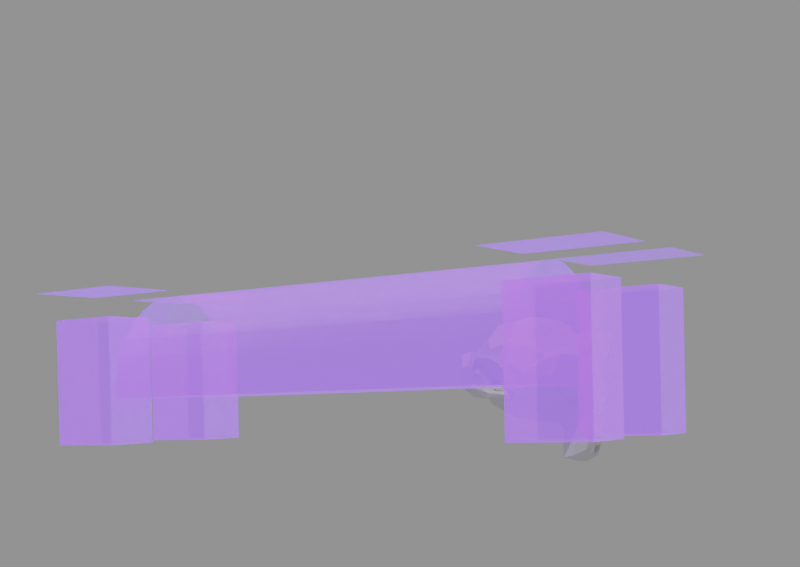 # Source: pier_pavilion_from_the_north_west_closer.blend  (saved by Blender 2.91.10; exported with 4.5.12 LTS)
import bpy
from mathutils import Matrix  # noqa: F401  (used for matrix-valued properties, if any)

bpy.ops.wm.read_factory_settings(use_empty=True)
scene = bpy.context.scene
scene.name = 'Scene'

# ---- collections
col_collection = bpy.data.collections.new('Collection'); scene.collection.children.link(col_collection)

# ---- materials (node trees are filled in below, after node groups)
mat_test_material_nodes_001 = bpy.data.materials.new('Test material nodes.001')
mat_test_material_nodes_001.surface_render_method = 'BLENDED'
mat_test_material_nodes_001.displacement_method = 'BOTH'
mat_test_material_nodes_001.blend_method = 'BLEND'
mat_test_material_nodes_001.alpha_threshold = 0.1013
mat_test_material_nodes_001.use_sss_translucency = True
mat_test_material_nodes_001.use_thickness_from_shadow = True
mat_test_material_nodes_001.pass_index = 438
mat_test_material_nodes_001.diffuse_color = (0.1416, 0.8, 0.05718, 1.0)
mat_test_material_nodes_001.roughness = 0.2474
mat_test_material_nodes_001.metallic = 0.7423

# ---- material node trees
mat_test_material_nodes_001.use_nodes = True; mat_test_material_nodes_001.node_tree.nodes.clear()
_N = mat_test_material_nodes_001.node_tree.nodes; _L = mat_test_material_nodes_001.node_tree.links
n0 = _N.new('ShaderNodeMixShader'); n0.name = 'Mix Shader'; n0.location = (420, 320)
n0.inputs[0].default_value = 0.5108
n1 = _N.new('ShaderNodeOutputMaterial'); n1.name = 'Material Output'; n1.location = (780, 340)
n2 = _N.new('ShaderNodeBsdfTransparent'); n2.name = 'Transparent BSDF.001'; n2.location = (200, 360)
n2.inputs[0].default_value = (1.0, 0.4431, 0.4639, 0.7225)
n3 = _N.new('ShaderNodeBsdfPrincipled'); n3.name = 'Principled BSDF'; n3.location = (-160, 360)
n3.distribution = 'GGX'
n3.subsurface_method = 'BURLEY'
n3.inputs[0].default_value = (0.02578, 0.0237, 0.8, 0.229)
n3.inputs[2].default_value = 0.3145
n3.inputs[3].default_value = 0.75
n3.inputs[4].default_value = 0.5423
n3.inputs[27].default_value = (0.06103, 0.0377, 0.2994, 0.2586)
n3.inputs[28].default_value = 8.3
_L.new(n0.outputs[0], n1.inputs[0])
_L.new(n2.outputs[0], n0.inputs[1])
_L.new(n3.outputs[0], n0.inputs[2])
n1.is_active_output = True

# ---- world
world_world = bpy.data.worlds.new('World'); scene.world = world_world
world_world.use_nodes = True; world_world.node_tree.nodes.clear()
_N = world_world.node_tree.nodes; _L = world_world.node_tree.links
n0 = _N.new('ShaderNodeOutputWorld'); n0.name = 'World Output'; n0.location = (300, 300)
n1 = _N.new('ShaderNodeBackground'); n1.name = 'Background'; n1.location = (10, 300)
n1.inputs[0].default_value = (0.05088, 0.05088, 0.05088, 1.0)
n1.inputs[1].default_value = 5.2
_L.new(n1.outputs[0], n0.inputs[0])
n0.is_active_output = True
world_world.color = (0.05088, 0.05088, 0.05088)
world_world.use_sun_shadow = False
world_world.sun_shadow_jitter_overblur = 0.0

# ---- cameras
cam_camera_001 = bpy.data.cameras.new('Camera.001')
cam_camera_001.lens = 59.61
cam_camera_001.shift_x = 0.5025
cam_camera_001.shift_y = 0.191
cam_camera_001.show_background_images = True
cam_camera_001.lens_unit = 'FOV'
cam_camera_002 = bpy.data.cameras.new('Camera.002')
cam_camera_002.lens = 59.61
cam_camera_002.shift_x = 0.5025
cam_camera_002.shift_y = 0.191
cam_camera_002.show_background_images = True
cam_camera_002.lens_unit = 'FOV'
cam_camera_003 = bpy.data.cameras.new('Camera.003')
cam_camera_003.lens = 59.61
cam_camera_003.shift_x = 0.5025
cam_camera_003.shift_y = 0.191
cam_camera_003.show_background_images = True
cam_camera_003.lens_unit = 'FOV'

# ---- lights
light_sun = bpy.data.lights.new('Sun', 'SUN')
light_sun.transmission_factor = 0.0
light_sun.energy = 1.0
light_sun.shadow_soft_size = 0.125

# ---- meshes
me_suzanne = bpy.data.meshes.new('Suzanne')
me_suzanne.from_pydata([(0.4375, -0.7656, 0.1641), (-0.4375, -0.7656, 0.1641), (0.5, -0.6875, 0.09375), (-0.5, -0.6875, 0.09375), (0.5469, -0.5781, 0.05469), (-0.5469, -0.5781, 0.05469), (0.3516, -0.6172, -0.02344), (-0.3516, -0.6172, -0.02344), (0.3516, -0.7188, 0.03125), (-0.3516, -0.7188, 0.03125), (0.3516, -0.7812, 0.1328), (-0.3516, -0.7812, 0.1328), (0.2734, -0.7969, 0.1641), (-0.2734, -0.7969, 0.1641), (0.2031, -0.7422, 0.09375), (-0.2031, -0.7422, 0.09375), (0.1562, -0.6484, 0.05469), (-0.1562, -0.6484, 0.05469), (0.07812, -0.6562, 0.2422), (-0.07812, -0.6562, 0.2422), (0.1406, -0.7422, 0.2422), (-0.1406, -0.7422, 0.2422), (0.2422, -0.7969, 0.2422), (-0.2422, -0.7969, 0.2422), (0.2734, -0.7969, 0.3281), (-0.2734, -0.7969, 0.3281), (0.2031, -0.7422, 0.3906), (-0.2031, -0.7422, 0.3906), (0.1562, -0.6484, 0.4375), (-0.1562, -0.6484, 0.4375), (0.3516, -0.6172, 0.5156), (-0.3516, -0.6172, 0.5156), (0.3516, -0.7188, 0.4531), (-0.3516, -0.7188, 0.4531), (0.3516, -0.7812, 0.3594), (-0.3516, -0.7812, 0.3594), (0.4375, -0.7656, 0.3281), (-0.4375, -0.7656, 0.3281), (0.5, -0.6875, 0.3906), (-0.5, -0.6875, 0.3906), (0.5469, -0.5781, 0.4375), (-0.5469, -0.5781, 0.4375), (0.625, -0.5625, 0.2422), (-0.625, -0.5625, 0.2422), (0.5625, -0.6719, 0.2422), (-0.5625, -0.6719, 0.2422), (0.4688, -0.7578, 0.2422), (-0.4688, -0.7578, 0.2422), (0.4766, -0.7734, 0.2422), (-0.4766, -0.7734, 0.2422), (0.4453, -0.7812, 0.3359), (-0.4453, -0.7812, 0.3359), (0.3516, -0.8047, 0.375), (-0.3516, -0.8047, 0.375), (0.2656, -0.8203, 0.3359), (-0.2656, -0.8203, 0.3359), (0.2266, -0.8203, 0.2422), (-0.2266, -0.8203, 0.2422), (0.2656, -0.8203, 0.1562), (-0.2656, -0.8203, 0.1562), (0.3516, -0.8281, 0.2422), (-0.3516, -0.8281, 0.2422), (0.3516, -0.8047, 0.1172), (-0.3516, -0.8047, 0.1172), (0.4453, -0.7812, 0.1562), (-0.4453, -0.7812, 0.1562), (0.0, -0.7422, 0.4297), (0.0, -0.8203, 0.3516), (0.0, -0.7344, -0.6797), (0.0, -0.7812, -0.3203), (0.0, -0.7969, -0.1875), (0.0, -0.7188, -0.7734), (0.0, -0.6016, 0.4062), (0.0, -0.5703, 0.5703), (0.0, 0.5469, 0.8984), (0.0, 0.8516, 0.5625), (0.0, 0.8281, 0.07031), (0.0, 0.3516, -0.3828), (0.2031, -0.5625, -0.1875), (-0.2031, -0.5625, -0.1875), (0.3125, -0.5703, -0.4375), (-0.3125, -0.5703, -0.4375), (0.3516, -0.5703, -0.6953), (-0.3516, -0.5703, -0.6953), (0.3672, -0.5312, -0.8906), (-0.3672, -0.5312, -0.8906), (0.3281, -0.5234, -0.9453), (-0.3281, -0.5234, -0.9453), (0.1797, -0.5547, -0.9688), (-0.1797, -0.5547, -0.9688), (0.0, -0.5781, -0.9844), (0.4375, -0.5312, -0.1406), (-0.4375, -0.5312, -0.1406), (0.6328, -0.5391, -0.03906), (-0.6328, -0.5391, -0.03906), (0.8281, -0.4453, 0.1484), (-0.8281, -0.4453, 0.1484), (0.8594, -0.5938, 0.4297), (-0.8594, -0.5938, 0.4297), (0.7109, -0.625, 0.4844), (-0.7109, -0.625, 0.4844), (0.4922, -0.6875, 0.6016), (-0.4922, -0.6875, 0.6016), (0.3203, -0.7344, 0.7578), (-0.3203, -0.7344, 0.7578), (0.1562, -0.7578, 0.7188), (-0.1562, -0.7578, 0.7188), (0.0625, -0.75, 0.4922), (-0.0625, -0.75, 0.4922), (0.1641, -0.7734, 0.4141), (-0.1641, -0.7734, 0.4141), (0.125, -0.7656, 0.3047), (-0.125, -0.7656, 0.3047), (0.2031, -0.7422, 0.09375), (-0.2031, -0.7422, 0.09375), (0.375, -0.7031, 0.01562), (-0.375, -0.7031, 0.01562), (0.4922, -0.6719, 0.0625), (-0.4922, -0.6719, 0.0625), (0.625, -0.6484, 0.1875), (-0.625, -0.6484, 0.1875), (0.6406, -0.6484, 0.2969), (-0.6406, -0.6484, 0.2969), (0.6016, -0.6641, 0.375), (-0.6016, -0.6641, 0.375), (0.4297, -0.7188, 0.4375), (-0.4297, -0.7188, 0.4375), (0.25, -0.7578, 0.4688), (-0.25, -0.7578, 0.4688), (0.0, -0.7344, -0.7656), (0.1094, -0.7344, -0.7188), (-0.1094, -0.7344, -0.7188), (0.1172, -0.7109, -0.8359), (-0.1172, -0.7109, -0.8359), (0.0625, -0.6953, -0.8828), (-0.0625, -0.6953, -0.8828), (0.0, -0.6875, -0.8906), (0.0, -0.75, -0.1953), (0.0, -0.7422, -0.1406), (0.1016, -0.7422, -0.1484), (-0.1016, -0.7422, -0.1484), (0.125, -0.75, -0.2266), (-0.125, -0.75, -0.2266), (0.08594, -0.7422, -0.2891), (-0.08594, -0.7422, -0.2891), (0.3984, -0.6719, -0.04688), (-0.3984, -0.6719, -0.04688), (0.6172, -0.625, 0.05469), (-0.6172, -0.625, 0.05469), (0.7266, -0.6016, 0.2031), (-0.7266, -0.6016, 0.2031), (0.7422, -0.6562, 0.375), (-0.7422, -0.6562, 0.375), (0.6875, -0.7266, 0.4141), (-0.6875, -0.7266, 0.4141), (0.4375, -0.7969, 0.5469), (-0.4375, -0.7969, 0.5469), (0.3125, -0.8359, 0.6406), (-0.3125, -0.8359, 0.6406), (0.2031, -0.8516, 0.6172), (-0.2031, -0.8516, 0.6172), (0.1016, -0.8438, 0.4297), (-0.1016, -0.8438, 0.4297), (0.125, -0.8125, -0.1016), (-0.125, -0.8125, -0.1016), (0.2109, -0.7109, -0.4453), (-0.2109, -0.7109, -0.4453), (0.25, -0.6875, -0.7031), (-0.25, -0.6875, -0.7031), (0.2656, -0.6641, -0.8203), (-0.2656, -0.6641, -0.8203), (0.2344, -0.6328, -0.9141), (-0.2344, -0.6328, -0.9141), (0.1641, -0.6328, -0.9297), (-0.1641, -0.6328, -0.9297), (0.0, -0.6406, -0.9453), (0.0, -0.7266, 0.04688), (0.0, -0.7656, 0.2109), (0.3281, -0.7422, 0.4766), (-0.3281, -0.7422, 0.4766), (0.1641, -0.75, 0.1406), (-0.1641, -0.75, 0.1406), (0.1328, -0.7578, 0.2109), (-0.1328, -0.7578, 0.2109), (0.1172, -0.7344, -0.6875), (-0.1172, -0.7344, -0.6875), (0.07812, -0.75, -0.4453), (-0.07812, -0.75, -0.4453), (0.0, -0.75, -0.4453), (0.0, -0.7422, -0.3281), (0.09375, -0.7812, -0.2734), (-0.09375, -0.7812, -0.2734), (0.1328, -0.7969, -0.2266), (-0.1328, -0.7969, -0.2266), (0.1094, -0.7812, -0.1328), (-0.1094, -0.7812, -0.1328), (0.03906, -0.7812, -0.125), (-0.03906, -0.7812, -0.125), (0.0, -0.8281, -0.2031), (0.04688, -0.8125, -0.1484), (-0.04688, -0.8125, -0.1484), (0.09375, -0.8125, -0.1562), (-0.09375, -0.8125, -0.1562), (0.1094, -0.8281, -0.2266), (-0.1094, -0.8281, -0.2266), (0.07812, -0.8047, -0.25), (-0.07812, -0.8047, -0.25), (0.0, -0.8047, -0.2891), (0.2578, -0.5547, -0.3125), (-0.2578, -0.5547, -0.3125), (0.1641, -0.7109, -0.2422), (-0.1641, -0.7109, -0.2422), (0.1797, -0.7109, -0.3125), (-0.1797, -0.7109, -0.3125), (0.2344, -0.5547, -0.25), (-0.2344, -0.5547, -0.25), (0.0, -0.6875, -0.875), (0.04688, -0.6875, -0.8672), (-0.04688, -0.6875, -0.8672), (0.09375, -0.7109, -0.8203), (-0.09375, -0.7109, -0.8203), (0.09375, -0.7266, -0.7422), (-0.09375, -0.7266, -0.7422), (0.0, -0.6562, -0.7812), (0.09375, -0.6641, -0.75), (-0.09375, -0.6641, -0.75), (0.09375, -0.6406, -0.8125), (-0.09375, -0.6406, -0.8125), (0.04688, -0.6328, -0.8516), (-0.04688, -0.6328, -0.8516), (0.0, -0.6328, -0.8594), (0.1719, -0.7812, 0.2188), (-0.1719, -0.7812, 0.2188), (0.1875, -0.7734, 0.1562), (-0.1875, -0.7734, 0.1562), (0.3359, -0.7578, 0.4297), (-0.3359, -0.7578, 0.4297), (0.2734, -0.7734, 0.4219), (-0.2734, -0.7734, 0.4219), (0.4219, -0.7734, 0.3984), (-0.4219, -0.7734, 0.3984), (0.5625, -0.6953, 0.3516), (-0.5625, -0.6953, 0.3516), (0.5859, -0.6875, 0.2891), (-0.5859, -0.6875, 0.2891), (0.5781, -0.6797, 0.1953), (-0.5781, -0.6797, 0.1953), (0.4766, -0.7188, 0.1016), (-0.4766, -0.7188, 0.1016), (0.375, -0.7422, 0.0625), (-0.375, -0.7422, 0.0625), (0.2266, -0.7812, 0.1094), (-0.2266, -0.7812, 0.1094), (0.1797, -0.7812, 0.2969), (-0.1797, -0.7812, 0.2969), (0.2109, -0.7812, 0.375), (-0.2109, -0.7812, 0.375), (0.2344, -0.7578, 0.3594), (-0.2344, -0.7578, 0.3594), (0.1953, -0.7578, 0.2969), (-0.1953, -0.7578, 0.2969), (0.2422, -0.7578, 0.125), (-0.2422, -0.7578, 0.125), (0.375, -0.7266, 0.08594), (-0.375, -0.7266, 0.08594), (0.4609, -0.7031, 0.1172), (-0.4609, -0.7031, 0.1172), (0.5469, -0.6719, 0.2109), (-0.5469, -0.6719, 0.2109), (0.5547, -0.6719, 0.2812), (-0.5547, -0.6719, 0.2812), (0.5312, -0.6797, 0.3359), (-0.5312, -0.6797, 0.3359), (0.4141, -0.75, 0.3906), (-0.4141, -0.75, 0.3906), (0.2812, -0.7656, 0.3984), (-0.2812, -0.7656, 0.3984), (0.3359, -0.75, 0.4062), (-0.3359, -0.75, 0.4062), (0.2031, -0.75, 0.1719), (-0.2031, -0.75, 0.1719), (0.1953, -0.75, 0.2266), (-0.1953, -0.75, 0.2266), (0.1094, -0.6094, 0.4609), (-0.1094, -0.6094, 0.4609), (0.1953, -0.6172, 0.6641), (-0.1953, -0.6172, 0.6641), (0.3359, -0.5938, 0.6875), (-0.3359, -0.5938, 0.6875), (0.4844, -0.5547, 0.5547), (-0.4844, -0.5547, 0.5547), (0.6797, -0.4922, 0.4531), (-0.6797, -0.4922, 0.4531), (0.7969, -0.4609, 0.4062), (-0.7969, -0.4609, 0.4062), (0.7734, -0.375, 0.1641), (-0.7734, -0.375, 0.1641), (0.6016, -0.4141, 0.0), (-0.6016, -0.4141, 0.0), (0.4375, -0.4688, -0.09375), (-0.4375, -0.4688, -0.09375), (0.0, -0.2891, 0.8984), (0.0, 0.07812, 0.9844), (0.0, 0.6719, -0.1953), (0.0, -0.1875, -0.4609), (0.0, -0.4609, -0.9766), (0.0, -0.3438, -0.8047), (0.0, -0.3203, -0.5703), (0.0, -0.2812, -0.4844), (0.8516, -0.05469, 0.2344), (-0.8516, -0.05469, 0.2344), (0.8594, 0.04688, 0.3203), (-0.8594, 0.04688, 0.3203), (0.7734, 0.4375, 0.2656), (-0.7734, 0.4375, 0.2656), (0.4609, 0.7031, 0.4375), (-0.4609, 0.7031, 0.4375), (0.7344, -0.07031, -0.04688), (-0.7344, -0.07031, -0.04688), (0.5938, 0.1641, -0.125), (-0.5938, 0.1641, -0.125), (0.6406, 0.4297, -0.007812), (-0.6406, 0.4297, -0.007812), (0.3359, 0.6641, 0.05469), (-0.3359, 0.6641, 0.05469), (0.2344, -0.4062, -0.3516), (-0.2344, -0.4062, -0.3516), (0.1797, -0.2578, -0.4141), (-0.1797, -0.2578, -0.4141), (0.2891, -0.3828, -0.7109), (-0.2891, -0.3828, -0.7109), (0.25, -0.3906, -0.5), (-0.25, -0.3906, -0.5), (0.3281, -0.3984, -0.9141), (-0.3281, -0.3984, -0.9141), (0.1406, -0.3672, -0.7578), (-0.1406, -0.3672, -0.7578), (0.125, -0.3594, -0.5391), (-0.125, -0.3594, -0.5391), (0.1641, -0.4375, -0.9453), (-0.1641, -0.4375, -0.9453), (0.2188, -0.4297, -0.2812), (-0.2188, -0.4297, -0.2812), (0.2109, -0.4688, -0.2266), (-0.2109, -0.4688, -0.2266), (0.2031, -0.5, -0.1719), (-0.2031, -0.5, -0.1719), (0.2109, -0.1641, -0.3906), (-0.2109, -0.1641, -0.3906), (0.2969, 0.2656, -0.3125), (-0.2969, 0.2656, -0.3125), (0.3438, 0.5391, -0.1484), (-0.3438, 0.5391, -0.1484), (0.4531, 0.3828, 0.8672), (-0.4531, 0.3828, 0.8672), (0.4531, 0.07031, 0.9297), (-0.4531, 0.07031, 0.9297), (0.4531, -0.2344, 0.8516), (-0.4531, -0.2344, 0.8516), (0.4609, -0.4297, 0.5234), (-0.4609, -0.4297, 0.5234), (0.7266, -0.3359, 0.4062), (-0.7266, -0.3359, 0.4062), (0.6328, -0.2812, 0.4531), (-0.6328, -0.2812, 0.4531), (0.6406, -0.05469, 0.7031), (-0.6406, -0.05469, 0.7031), (0.7969, -0.125, 0.5625), (-0.7969, -0.125, 0.5625), (0.7969, 0.1172, 0.6172), (-0.7969, 0.1172, 0.6172), (0.6406, 0.1953, 0.75), (-0.6406, 0.1953, 0.75), (0.6406, 0.4453, 0.6797), (-0.6406, 0.4453, 0.6797), (0.7969, 0.3594, 0.5391), (-0.7969, 0.3594, 0.5391), (0.6172, 0.5859, 0.3281), (-0.6172, 0.5859, 0.3281), (0.4844, 0.5469, 0.02344), (-0.4844, 0.5469, 0.02344), (0.8203, 0.2031, 0.3281), (-0.8203, 0.2031, 0.3281), (0.4062, -0.1484, -0.1719), (-0.4062, -0.1484, -0.1719), (0.4297, 0.2109, -0.1953), (-0.4297, 0.2109, -0.1953), (0.8906, 0.2344, 0.4062), (-0.8906, 0.2344, 0.4062), (0.7734, 0.125, -0.1406), (-0.7734, 0.125, -0.1406), (1.039, 0.3281, -0.1016), (-1.039, 0.3281, -0.1016), (1.281, 0.4297, 0.05469), (-1.281, 0.4297, 0.05469), (1.352, 0.4219, 0.3203), (-1.352, 0.4219, 0.3203), (1.234, 0.4219, 0.5078), (-1.234, 0.4219, 0.5078), (1.023, 0.3125, 0.4766), (-1.023, 0.3125, 0.4766), (1.016, 0.2891, 0.4141), (-1.016, 0.2891, 0.4141), (1.188, 0.3906, 0.4375), (-1.188, 0.3906, 0.4375), (1.266, 0.4062, 0.2891), (-1.266, 0.4062, 0.2891), (1.211, 0.4062, 0.07812), (-1.211, 0.4062, 0.07812), (1.031, 0.3047, -0.03906), (-1.031, 0.3047, -0.03906), (0.8281, 0.1328, -0.07031), (-0.8281, 0.1328, -0.07031), (0.9219, 0.2188, 0.3594), (-0.9219, 0.2188, 0.3594), (0.9453, 0.2891, 0.3047), (-0.9453, 0.2891, 0.3047), (0.8828, 0.2109, -0.02344), (-0.8828, 0.2109, -0.02344), (1.039, 0.3672, 0.0), (-1.039, 0.3672, 0.0), (1.188, 0.4453, 0.09375), (-1.188, 0.4453, 0.09375), (1.234, 0.4453, 0.25), (-1.234, 0.4453, 0.25), (1.172, 0.4375, 0.3594), (-1.172, 0.4375, 0.3594), (1.023, 0.3594, 0.3438), (-1.023, 0.3594, 0.3438), (0.8438, 0.2109, 0.2891), (-0.8438, 0.2109, 0.2891), (0.8359, 0.2734, 0.1719), (-0.8359, 0.2734, 0.1719), (0.7578, 0.2734, 0.09375), (-0.7578, 0.2734, 0.09375), (0.8203, 0.2734, 0.08594), (-0.8203, 0.2734, 0.08594), (0.8438, 0.2734, 0.01562), (-0.8438, 0.2734, 0.01562), (0.8125, 0.2734, -0.01562), (-0.8125, 0.2734, -0.01562), (0.7266, 0.07031, 0.0), (-0.7266, 0.07031, 0.0), (0.7188, 0.1719, -0.02344), (-0.7188, 0.1719, -0.02344), (0.7188, 0.1875, 0.03906), (-0.7188, 0.1875, 0.03906), (0.7969, 0.2109, 0.2031), (-0.7969, 0.2109, 0.2031), (0.8906, 0.2656, 0.2422), (-0.8906, 0.2656, 0.2422), (0.8906, 0.3203, 0.2344), (-0.8906, 0.3203, 0.2344), (0.8125, 0.3203, -0.01562), (-0.8125, 0.3203, -0.01562), (0.8516, 0.3203, 0.01562), (-0.8516, 0.3203, 0.01562), (0.8281, 0.3203, 0.07812), (-0.8281, 0.3203, 0.07812), (0.7656, 0.3203, 0.09375), (-0.7656, 0.3203, 0.09375), (0.8438, 0.3203, 0.1719), (-0.8438, 0.3203, 0.1719), (1.039, 0.4141, 0.3281), (-1.039, 0.4141, 0.3281), (1.188, 0.4844, 0.3438), (-1.188, 0.4844, 0.3438), (1.258, 0.4922, 0.2422), (-1.258, 0.4922, 0.2422), (1.211, 0.4844, 0.08594), (-1.211, 0.4844, 0.08594), (1.047, 0.4219, 0.0), (-1.047, 0.4219, 0.0), (0.8828, 0.2656, -0.01562), (-0.8828, 0.2656, -0.01562), (0.9531, 0.3438, 0.2891), (-0.9531, 0.3438, 0.2891), (0.8906, 0.3281, 0.1094), (-0.8906, 0.3281, 0.1094), (0.9375, 0.3359, 0.0625), (-0.9375, 0.3359, 0.0625), (1.0, 0.3672, 0.125), (-1.0, 0.3672, 0.125), (0.9609, 0.3516, 0.1719), (-0.9609, 0.3516, 0.1719), (1.016, 0.375, 0.2344), (-1.016, 0.375, 0.2344), (1.055, 0.3828, 0.1875), (-1.055, 0.3828, 0.1875), (1.109, 0.3906, 0.2109), (-1.109, 0.3906, 0.2109), (1.086, 0.3906, 0.2734), (-1.086, 0.3906, 0.2734), (1.023, 0.4844, 0.4375), (-1.023, 0.4844, 0.4375), (1.25, 0.5469, 0.4688), (-1.25, 0.5469, 0.4688), (1.367, 0.5, 0.2969), (-1.367, 0.5, 0.2969), (1.312, 0.5312, 0.05469), (-1.312, 0.5312, 0.05469), (1.039, 0.4922, -0.08594), (-1.039, 0.4922, -0.08594), (0.7891, 0.3281, -0.125), (-0.7891, 0.3281, -0.125), (0.8594, 0.3828, 0.3828), (-0.8594, 0.3828, 0.3828)], [], [(46, 0, 2, 44), (3, 1, 47, 45), (44, 2, 4, 42), (5, 3, 45, 43), (2, 8, 6, 4), (7, 9, 3, 5), (0, 10, 8, 2), (9, 11, 1, 3), (10, 12, 14, 8), (15, 13, 11, 9), (8, 14, 16, 6), (17, 15, 9, 7), (14, 20, 18, 16), (19, 21, 15, 17), (12, 22, 20, 14), (21, 23, 13, 15), (22, 24, 26, 20), (27, 25, 23, 21), (20, 26, 28, 18), (29, 27, 21, 19), (26, 32, 30, 28), (31, 33, 27, 29), (24, 34, 32, 26), (33, 35, 25, 27), (34, 36, 38, 32), (39, 37, 35, 33), (32, 38, 40, 30), (41, 39, 33, 31), (38, 44, 42, 40), (43, 45, 39, 41), (36, 46, 44, 38), (45, 47, 37, 39), (46, 36, 50, 48), (51, 37, 47, 49), (36, 34, 52, 50), (53, 35, 37, 51), (34, 24, 54, 52), (55, 25, 35, 53), (24, 22, 56, 54), (57, 23, 25, 55), (22, 12, 58, 56), (59, 13, 23, 57), (12, 10, 62, 58), (63, 11, 13, 59), (10, 0, 64, 62), (65, 1, 11, 63), (0, 46, 48, 64), (49, 47, 1, 65), (60, 64, 48), (49, 65, 61), (62, 64, 60), (61, 65, 63), (60, 58, 62), (63, 59, 61), (60, 56, 58), (59, 57, 61), (60, 54, 56), (57, 55, 61), (60, 52, 54), (55, 53, 61), (60, 50, 52), (53, 51, 61), (60, 48, 50), (51, 49, 61), (88, 173, 175, 90), (175, 174, 89, 90), (86, 171, 173, 88), (174, 172, 87, 89), (84, 169, 171, 86), (172, 170, 85, 87), (82, 167, 169, 84), (170, 168, 83, 85), (80, 165, 167, 82), (168, 166, 81, 83), (78, 91, 145, 163), (146, 92, 79, 164), (91, 93, 147, 145), (148, 94, 92, 146), (93, 95, 149, 147), (150, 96, 94, 148), (95, 97, 151, 149), (152, 98, 96, 150), (97, 99, 153, 151), (154, 100, 98, 152), (99, 101, 155, 153), (156, 102, 100, 154), (101, 103, 157, 155), (158, 104, 102, 156), (103, 105, 159, 157), (160, 106, 104, 158), (105, 107, 161, 159), (162, 108, 106, 160), (107, 66, 67, 161), (67, 66, 108, 162), (109, 127, 159, 161), (160, 128, 110, 162), (127, 178, 157, 159), (158, 179, 128, 160), (125, 155, 157, 178), (158, 156, 126, 179), (123, 153, 155, 125), (156, 154, 124, 126), (121, 151, 153, 123), (154, 152, 122, 124), (119, 149, 151, 121), (152, 150, 120, 122), (117, 147, 149, 119), (150, 148, 118, 120), (115, 145, 147, 117), (148, 146, 116, 118), (113, 163, 145, 115), (146, 164, 114, 116), (113, 180, 176, 163), (176, 181, 114, 164), (109, 161, 67, 111), (67, 162, 110, 112), (111, 67, 177, 182), (177, 67, 112, 183), (176, 180, 182, 177), (183, 181, 176, 177), (134, 136, 175, 173), (175, 136, 135, 174), (132, 134, 173, 171), (174, 135, 133, 172), (130, 132, 171, 169), (172, 133, 131, 170), (165, 186, 184, 167), (185, 187, 166, 168), (130, 169, 167, 184), (168, 170, 131, 185), (143, 189, 188, 186), (188, 189, 144, 187), (184, 186, 188, 68), (188, 187, 185, 68), (129, 130, 184, 68), (185, 131, 129, 68), (141, 192, 190, 143), (191, 193, 142, 144), (139, 194, 192, 141), (193, 195, 140, 142), (138, 196, 194, 139), (195, 197, 138, 140), (137, 70, 196, 138), (197, 70, 137, 138), (189, 143, 190, 69), (191, 144, 189, 69), (69, 190, 205, 207), (206, 191, 69, 207), (70, 198, 199, 196), (200, 198, 70, 197), (196, 199, 201, 194), (202, 200, 197, 195), (194, 201, 203, 192), (204, 202, 195, 193), (192, 203, 205, 190), (206, 204, 193, 191), (198, 203, 201, 199), (202, 204, 198, 200), (198, 207, 205, 203), (206, 207, 198, 204), (138, 139, 163, 176), (164, 140, 138, 176), (139, 141, 210, 163), (211, 142, 140, 164), (141, 143, 212, 210), (213, 144, 142, 211), (143, 186, 165, 212), (166, 187, 144, 213), (80, 208, 212, 165), (213, 209, 81, 166), (208, 214, 210, 212), (211, 215, 209, 213), (78, 163, 210, 214), (211, 164, 79, 215), (130, 129, 71, 221), (71, 129, 131, 222), (132, 130, 221, 219), (222, 131, 133, 220), (134, 132, 219, 217), (220, 133, 135, 218), (136, 134, 217, 216), (218, 135, 136, 216), (216, 217, 228, 230), (229, 218, 216, 230), (217, 219, 226, 228), (227, 220, 218, 229), (219, 221, 224, 226), (225, 222, 220, 227), (221, 71, 223, 224), (223, 71, 222, 225), (223, 230, 228, 224), (229, 230, 223, 225), (224, 228, 226), (227, 229, 225), (182, 180, 233, 231), (234, 181, 183, 232), (111, 182, 231, 253), (232, 183, 112, 254), (109, 111, 253, 255), (254, 112, 110, 256), (180, 113, 251, 233), (252, 114, 181, 234), (113, 115, 249, 251), (250, 116, 114, 252), (115, 117, 247, 249), (248, 118, 116, 250), (117, 119, 245, 247), (246, 120, 118, 248), (119, 121, 243, 245), (244, 122, 120, 246), (121, 123, 241, 243), (242, 124, 122, 244), (123, 125, 239, 241), (240, 126, 124, 242), (125, 178, 235, 239), (236, 179, 126, 240), (178, 127, 237, 235), (238, 128, 179, 236), (127, 109, 255, 237), (256, 110, 128, 238), (237, 255, 257, 275), (258, 256, 238, 276), (235, 237, 275, 277), (276, 238, 236, 278), (239, 235, 277, 273), (278, 236, 240, 274), (241, 239, 273, 271), (274, 240, 242, 272), (243, 241, 271, 269), (272, 242, 244, 270), (245, 243, 269, 267), (270, 244, 246, 268), (247, 245, 267, 265), (268, 246, 248, 266), (249, 247, 265, 263), (266, 248, 250, 264), (251, 249, 263, 261), (264, 250, 252, 262), (233, 251, 261, 279), (262, 252, 234, 280), (255, 253, 259, 257), (260, 254, 256, 258), (253, 231, 281, 259), (282, 232, 254, 260), (231, 233, 279, 281), (280, 234, 232, 282), (66, 107, 283, 72), (284, 108, 66, 72), (107, 105, 285, 283), (286, 106, 108, 284), (105, 103, 287, 285), (288, 104, 106, 286), (103, 101, 289, 287), (290, 102, 104, 288), (101, 99, 291, 289), (292, 100, 102, 290), (99, 97, 293, 291), (294, 98, 100, 292), (97, 95, 295, 293), (296, 96, 98, 294), (95, 93, 297, 295), (298, 94, 96, 296), (93, 91, 299, 297), (300, 92, 94, 298), (307, 308, 327, 337), (328, 308, 307, 338), (306, 307, 337, 335), (338, 307, 306, 336), (305, 306, 335, 339), (336, 306, 305, 340), (88, 90, 305, 339), (305, 90, 89, 340), (86, 88, 339, 333), (340, 89, 87, 334), (84, 86, 333, 329), (334, 87, 85, 330), (82, 84, 329, 331), (330, 85, 83, 332), (329, 335, 337, 331), (338, 336, 330, 332), (329, 333, 339, 335), (340, 334, 330, 336), (325, 331, 337, 327), (338, 332, 326, 328), (80, 82, 331, 325), (332, 83, 81, 326), (208, 341, 343, 214), (344, 342, 209, 215), (80, 325, 341, 208), (342, 326, 81, 209), (78, 214, 343, 345), (344, 215, 79, 346), (78, 345, 299, 91), (300, 346, 79, 92), (76, 323, 351, 303), (352, 324, 76, 303), (303, 351, 349, 77), (350, 352, 303, 77), (77, 349, 347, 304), (348, 350, 77, 304), (304, 347, 327, 308), (328, 348, 304, 308), (325, 327, 347, 341), (348, 328, 326, 342), (295, 297, 317, 309), (318, 298, 296, 310), (75, 315, 323, 76), (324, 316, 75, 76), (301, 357, 355, 302), (356, 358, 301, 302), (302, 355, 353, 74), (354, 356, 302, 74), (74, 353, 315, 75), (316, 354, 74, 75), (291, 293, 361, 363), (362, 294, 292, 364), (363, 361, 367, 365), (368, 362, 364, 366), (365, 367, 369, 371), (370, 368, 366, 372), (371, 369, 375, 373), (376, 370, 372, 374), (313, 377, 373, 375), (374, 378, 314, 376), (315, 353, 373, 377), (374, 354, 316, 378), (353, 355, 371, 373), (372, 356, 354, 374), (355, 357, 365, 371), (366, 358, 356, 372), (357, 359, 363, 365), (364, 360, 358, 366), (289, 291, 363, 359), (364, 292, 290, 360), (73, 359, 357, 301), (358, 360, 73, 301), (283, 285, 287, 289), (288, 286, 284, 290), (283, 289, 359, 73), (360, 290, 284, 73), (72, 283, 73), (73, 284, 72), (293, 295, 309, 361), (310, 296, 294, 362), (309, 311, 367, 361), (368, 312, 310, 362), (311, 381, 369, 367), (370, 382, 312, 368), (313, 375, 369, 381), (370, 376, 314, 382), (347, 349, 385, 383), (386, 350, 348, 384), (317, 383, 385, 319), (386, 384, 318, 320), (297, 299, 383, 317), (384, 300, 298, 318), (299, 343, 341, 383), (342, 344, 300, 384), (341, 347, 383), (384, 348, 342), (299, 345, 343), (344, 346, 300), (313, 321, 379, 377), (380, 322, 314, 378), (315, 377, 379, 323), (380, 378, 316, 324), (319, 385, 379, 321), (380, 386, 320, 322), (349, 351, 379, 385), (380, 352, 350, 386), (323, 379, 351), (352, 380, 324), (399, 387, 413, 401), (414, 388, 400, 402), (399, 401, 403, 397), (404, 402, 400, 398), (397, 403, 405, 395), (406, 404, 398, 396), (395, 405, 407, 393), (408, 406, 396, 394), (393, 407, 409, 391), (410, 408, 394, 392), (391, 409, 411, 389), (412, 410, 392, 390), (409, 419, 417, 411), (418, 420, 410, 412), (407, 421, 419, 409), (420, 422, 408, 410), (405, 423, 421, 407), (422, 424, 406, 408), (403, 425, 423, 405), (424, 426, 404, 406), (401, 427, 425, 403), (426, 428, 402, 404), (401, 413, 415, 427), (416, 414, 402, 428), (317, 319, 443, 441), (444, 320, 318, 442), (319, 389, 411, 443), (412, 390, 320, 444), (309, 317, 441, 311), (442, 318, 310, 312), (381, 429, 413, 387), (414, 430, 382, 388), (411, 417, 439, 443), (440, 418, 412, 444), (437, 445, 443, 439), (444, 446, 438, 440), (433, 445, 437, 435), (438, 446, 434, 436), (431, 447, 445, 433), (446, 448, 432, 434), (429, 447, 431, 449), (432, 448, 430, 450), (413, 429, 449, 415), (450, 430, 414, 416), (311, 447, 429, 381), (430, 448, 312, 382), (311, 441, 445, 447), (446, 442, 312, 448), (441, 443, 445), (446, 444, 442), (415, 449, 451, 475), (452, 450, 416, 476), (449, 431, 461, 451), (462, 432, 450, 452), (431, 433, 459, 461), (460, 434, 432, 462), (433, 435, 457, 459), (458, 436, 434, 460), (435, 437, 455, 457), (456, 438, 436, 458), (437, 439, 453, 455), (454, 440, 438, 456), (439, 417, 473, 453), (474, 418, 440, 454), (427, 415, 475, 463), (476, 416, 428, 464), (425, 427, 463, 465), (464, 428, 426, 466), (423, 425, 465, 467), (466, 426, 424, 468), (421, 423, 467, 469), (468, 424, 422, 470), (419, 421, 469, 471), (470, 422, 420, 472), (417, 419, 471, 473), (472, 420, 418, 474), (457, 455, 479, 477), (480, 456, 458, 478), (477, 479, 481, 483), (482, 480, 478, 484), (483, 481, 487, 485), (488, 482, 484, 486), (485, 487, 489, 491), (490, 488, 486, 492), (463, 475, 485, 491), (486, 476, 464, 492), (451, 483, 485, 475), (486, 484, 452, 476), (451, 461, 477, 483), (478, 462, 452, 484), (457, 477, 461, 459), (462, 478, 458, 460), (453, 473, 479, 455), (480, 474, 454, 456), (471, 481, 479, 473), (480, 482, 472, 474), (469, 487, 481, 471), (482, 488, 470, 472), (467, 489, 487, 469), (488, 490, 468, 470), (465, 491, 489, 467), (490, 492, 466, 468), (463, 491, 465), (466, 492, 464), (391, 389, 503, 501), (504, 390, 392, 502), (393, 391, 501, 499), (502, 392, 394, 500), (395, 393, 499, 497), (500, 394, 396, 498), (397, 395, 497, 495), (498, 396, 398, 496), (399, 397, 495, 493), (496, 398, 400, 494), (387, 399, 493, 505), (494, 400, 388, 506), (493, 501, 503, 505), (504, 502, 494, 506), (493, 495, 499, 501), (500, 496, 494, 502), (495, 497, 499), (500, 498, 496), (313, 381, 387, 505), (388, 382, 314, 506), (313, 505, 503, 321), (504, 506, 314, 322), (319, 321, 503, 389), (504, 322, 320, 390)])
_uv = me_suzanne.uv_layers.new(name='UVMap')
_uv.uv.foreach_set('vector', [0.891, 0.5901, 0.8706, 0.5896, 0.8601, 0.5601, 0.9046, 0.5594, 0.8562, 0.8505, 0.8681, 0.8215, 0.8884, 0.822, 0.9006, 0.8532, 0.9046, 0.5594, 0.8601, 0.5601, 0.853, 0.5216, 0.9202, 0.5245, 0.8475, 0.8887, 0.8562, 0.8505, 0.9006, 0.8532, 0.9147, 0.8887, 0.8601, 0.5601, 0.8289, 0.5908, 0.7985, 0.5695, 0.853, 0.5216, 0.7951, 0.8384, 0.8264, 0.8185, 0.8562, 0.8505, 0.8475, 0.8887, 0.8706, 0.5896, 0.8544, 0.6048, 0.8289, 0.5908, 0.8601, 0.5601, 0.8264, 0.8185, 0.8525, 0.8057, 0.8681, 0.8215, 0.8562, 0.8505, 0.8544, 0.6048, 0.8541, 0.6255, 0.8282, 0.6334, 0.8289, 0.5908, 0.8276, 0.776, 0.8532, 0.785, 0.8525, 0.8057, 0.8264, 0.8185, 0.8289, 0.5908, 0.8282, 0.6334, 0.791, 0.6454, 0.7985, 0.5695, 0.791, 0.7622, 0.8276, 0.776, 0.8264, 0.8185, 0.7951, 0.8384, 0.8282, 0.6334, 0.8552, 0.6685, 0.8424, 0.7025, 0.791, 0.6454, 0.8448, 0.7075, 0.8561, 0.742, 0.8276, 0.776, 0.791, 0.7622, 0.8541, 0.6255, 0.8675, 0.6423, 0.8552, 0.6685, 0.8282, 0.6334, 0.8561, 0.742, 0.8673, 0.7688, 0.8532, 0.785, 0.8276, 0.776, 0.8675, 0.6423, 0.8905, 0.6419, 0.9004, 0.667, 0.8552, 0.6685, 0.9012, 0.7456, 0.8902, 0.7702, 0.8673, 0.7688, 0.8561, 0.742, 0.8552, 0.6685, 0.9004, 0.667, 0.9189, 0.6997, 0.8424, 0.7025, 0.9212, 0.7137, 0.9012, 0.7456, 0.8561, 0.742, 0.8448, 0.7075, 0.9004, 0.667, 0.9319, 0.6368, 0.9684, 0.6453, 0.9189, 0.6997, 0.9682, 0.7702, 0.9314, 0.7771, 0.9012, 0.7456, 0.9212, 0.7137, 0.8905, 0.6419, 0.9059, 0.6279, 0.9319, 0.6368, 0.9004, 0.667, 0.9314, 0.7771, 0.905, 0.7849, 0.8902, 0.7702, 0.9012, 0.7456, 0.9059, 0.6279, 0.9062, 0.6057, 0.9337, 0.593, 0.9319, 0.6368, 0.9312, 0.8209, 0.9044, 0.807, 0.905, 0.7849, 0.9314, 0.7771, 0.9319, 0.6368, 0.9337, 0.593, 0.9684, 0.5738, 0.9684, 0.6453, 0.965, 0.8417, 0.9312, 0.8209, 0.9314, 0.7771, 0.9682, 0.7702, 0.9337, 0.593, 0.9046, 0.5594, 0.9202, 0.5245, 0.9684, 0.5738, 0.9147, 0.8887, 0.9006, 0.8532, 0.9312, 0.8209, 0.965, 0.8417, 0.9062, 0.6057, 0.891, 0.5901, 0.9046, 0.5594, 0.9337, 0.593, 0.9006, 0.8532, 0.8884, 0.822, 0.9044, 0.807, 0.9312, 0.8209, 0.891, 0.5901, 0.9062, 0.6057, 0.9024, 0.6079, 0.8896, 0.5933, 0.9006, 0.8047, 0.9044, 0.807, 0.8884, 0.822, 0.8872, 0.8187, 0.9062, 0.6057, 0.9059, 0.6279, 0.8998, 0.6263, 0.9024, 0.6079, 0.8988, 0.7862, 0.905, 0.7849, 0.9044, 0.807, 0.9006, 0.8047, 0.9059, 0.6279, 0.8905, 0.6419, 0.8878, 0.6365, 0.8998, 0.6263, 0.8874, 0.7754, 0.8902, 0.7702, 0.905, 0.7849, 0.8988, 0.7862, 0.8905, 0.6419, 0.8675, 0.6423, 0.8709, 0.6352, 0.8878, 0.6365, 0.8704, 0.776, 0.8673, 0.7688, 0.8902, 0.7702, 0.8874, 0.7754, 0.8675, 0.6423, 0.8541, 0.6255, 0.8599, 0.6239, 0.8709, 0.6352, 0.8589, 0.7868, 0.8532, 0.785, 0.8673, 0.7688, 0.8704, 0.776, 0.8541, 0.6255, 0.8544, 0.6048, 0.8597, 0.6082, 0.8599, 0.6239, 0.8579, 0.8025, 0.8525, 0.8057, 0.8532, 0.785, 0.8589, 0.7868, 0.8544, 0.6048, 0.8706, 0.5896, 0.8717, 0.594, 0.8597, 0.6082, 0.8693, 0.8172, 0.8681, 0.8215, 0.8525, 0.8057, 0.8579, 0.8025, 0.8706, 0.5896, 0.891, 0.5901, 0.8896, 0.5933, 0.8717, 0.594, 0.8872, 0.8187, 0.8884, 0.822, 0.8681, 0.8215, 0.8693, 0.8172, 0.8794, 0.6165, 0.8717, 0.594, 0.8896, 0.5933, 0.8872, 0.8187, 0.8693, 0.8172, 0.878, 0.7951, 0.8597, 0.6082, 0.8717, 0.594, 0.8794, 0.6165, 0.878, 0.7951, 0.8693, 0.8172, 0.8579, 0.8025, 0.8794, 0.6165, 0.8599, 0.6239, 0.8597, 0.6082, 0.8579, 0.8025, 0.8589, 0.7868, 0.878, 0.7951, 0.8794, 0.6165, 0.8709, 0.6352, 0.8599, 0.6239, 0.8589, 0.7868, 0.8704, 0.776, 0.878, 0.7951, 0.8794, 0.6165, 0.8878, 0.6365, 0.8709, 0.6352, 0.8704, 0.776, 0.8874, 0.7754, 0.878, 0.7951, 0.8794, 0.6165, 0.8998, 0.6263, 0.8878, 0.6365, 0.8874, 0.7754, 0.8988, 0.7862, 0.878, 0.7951, 0.8794, 0.6165, 0.9024, 0.6079, 0.8998, 0.6263, 0.8988, 0.7862, 0.9006, 0.8047, 0.878, 0.7951, 0.8794, 0.6165, 0.8896, 0.5933, 0.9024, 0.6079, 0.9006, 0.8047, 0.8872, 0.8187, 0.878, 0.7951, 0.5403, 0.05381, 0.5364, 0.06207, 0.5189, 0.05968, 0.5189, 0.05029, 0.5189, 0.05968, 0.5015, 0.06204, 0.4976, 0.05377, 0.5189, 0.05029, 0.5519, 0.05834, 0.5428, 0.06409, 0.5364, 0.06207, 0.5403, 0.05381, 0.5015, 0.06204, 0.4951, 0.06405, 0.486, 0.05827, 0.4976, 0.05377, 0.5551, 0.0619, 0.5463, 0.07267, 0.5428, 0.06409, 0.5519, 0.05834, 0.4951, 0.06405, 0.4916, 0.07262, 0.4828, 0.06183, 0.486, 0.05827, 0.5638, 0.07659, 0.5483, 0.08489, 0.5463, 0.07267, 0.5551, 0.0619, 0.4916, 0.07262, 0.4895, 0.08486, 0.474, 0.07651, 0.4828, 0.06183, 0.5831, 0.1085, 0.5556, 0.1217, 0.5483, 0.08489, 0.5638, 0.07659, 0.4895, 0.08486, 0.4822, 0.1218, 0.4545, 0.1085, 0.474, 0.07651, 0.6055, 0.1651, 0.6474, 0.2005, 0.6215, 0.2278, 0.5531, 0.2096, 0.4165, 0.2295, 0.3897, 0.2019, 0.432, 0.1656, 0.4853, 0.2101, 0.6474, 0.2005, 0.6764, 0.2332, 0.6648, 0.2532, 0.6215, 0.2278, 0.3727, 0.2564, 0.3603, 0.2359, 0.3897, 0.2019, 0.4165, 0.2295, 0.6764, 0.2332, 0.7153, 0.2654, 0.6839, 0.28, 0.6648, 0.2532, 0.3537, 0.2846, 0.3205, 0.2703, 0.3603, 0.2359, 0.3727, 0.2564, 0.7153, 0.2654, 0.7073, 0.3101, 0.6875, 0.3115, 0.6839, 0.28, 0.3512, 0.3174, 0.3307, 0.3169, 0.3205, 0.2703, 0.3537, 0.2846, 0.7073, 0.3101, 0.6974, 0.3327, 0.6768, 0.3239, 0.6875, 0.3115, 0.3627, 0.3297, 0.342, 0.3397, 0.3307, 0.3169, 0.3512, 0.3174, 0.6974, 0.3327, 0.6628, 0.3725, 0.6391, 0.3573, 0.6768, 0.3239, 0.4028, 0.3621, 0.3793, 0.3787, 0.342, 0.3397, 0.3627, 0.3297, 0.6628, 0.3725, 0.6268, 0.3958, 0.6183, 0.3752, 0.6391, 0.3573, 0.4246, 0.3793, 0.4169, 0.4006, 0.3793, 0.3787, 0.4028, 0.3621, 0.6268, 0.3958, 0.6048, 0.3978, 0.6008, 0.3779, 0.6183, 0.3752, 0.4424, 0.3812, 0.4393, 0.4015, 0.4169, 0.4006, 0.4246, 0.3793, 0.6048, 0.3978, 0.5531, 0.3905, 0.5597, 0.357, 0.6008, 0.3779, 0.4829, 0.3585, 0.4909, 0.3919, 0.4393, 0.4015, 0.4424, 0.3812, 0.5531, 0.3905, 0.5219, 0.386, 0.5211, 0.3439, 0.5597, 0.357, 0.5211, 0.3439, 0.5219, 0.386, 0.4909, 0.3919, 0.4829, 0.3585, 0.5773, 0.3402, 0.5998, 0.3448, 0.6008, 0.3779, 0.5597, 0.357, 0.4424, 0.3812, 0.442, 0.3478, 0.4646, 0.3422, 0.4829, 0.3585, 0.5998, 0.3448, 0.6155, 0.342, 0.6183, 0.3752, 0.6008, 0.3779, 0.4246, 0.3793, 0.426, 0.3456, 0.442, 0.3478, 0.4424, 0.3812, 0.6345, 0.3323, 0.6391, 0.3573, 0.6183, 0.3752, 0.6155, 0.342, 0.4246, 0.3793, 0.4028, 0.3621, 0.4064, 0.3365, 0.426, 0.3456, 0.6624, 0.3128, 0.6768, 0.3239, 0.6391, 0.3573, 0.6345, 0.3323, 0.4028, 0.3621, 0.3627, 0.3297, 0.3771, 0.3177, 0.4064, 0.3365, 0.6684, 0.298, 0.6875, 0.3115, 0.6768, 0.3239, 0.6624, 0.3128, 0.3627, 0.3297, 0.3512, 0.3174, 0.3703, 0.3026, 0.3771, 0.3177, 0.6641, 0.2779, 0.6839, 0.28, 0.6875, 0.3115, 0.6684, 0.298, 0.3512, 0.3174, 0.3537, 0.2846, 0.3741, 0.2818, 0.3703, 0.3026, 0.6392, 0.253, 0.6648, 0.2532, 0.6839, 0.28, 0.6641, 0.2779, 0.3537, 0.2846, 0.3727, 0.2564, 0.3989, 0.2556, 0.3741, 0.2818, 0.614, 0.2427, 0.6215, 0.2278, 0.6648, 0.2532, 0.6392, 0.253, 0.3727, 0.2564, 0.4165, 0.2295, 0.4245, 0.2445, 0.3989, 0.2556, 0.5729, 0.2586, 0.5531, 0.2096, 0.6215, 0.2278, 0.614, 0.2427, 0.4165, 0.2295, 0.4853, 0.2101, 0.4664, 0.2597, 0.4245, 0.2445, 0.5729, 0.2586, 0.5639, 0.272, 0.5198, 0.2489, 0.5531, 0.2096, 0.5198, 0.2489, 0.4759, 0.2731, 0.4664, 0.2597, 0.4853, 0.2101, 0.5773, 0.3402, 0.5597, 0.357, 0.5211, 0.3439, 0.5585, 0.3166, 0.5211, 0.3439, 0.4829, 0.3585, 0.4646, 0.3422, 0.4826, 0.3178, 0.5585, 0.3166, 0.5211, 0.3439, 0.5203, 0.2948, 0.5569, 0.2912, 0.5203, 0.2948, 0.5211, 0.3439, 0.4826, 0.3178, 0.4834, 0.2922, 0.5198, 0.2489, 0.5639, 0.272, 0.5569, 0.2912, 0.5203, 0.2948, 0.4834, 0.2922, 0.4759, 0.2731, 0.5198, 0.2489, 0.5203, 0.2948, 0.5255, 0.06897, 0.5189, 0.0679, 0.5189, 0.05968, 0.5364, 0.06207, 0.5189, 0.05968, 0.5189, 0.0679, 0.5124, 0.06896, 0.5015, 0.06204, 0.5312, 0.07383, 0.5255, 0.06897, 0.5364, 0.06207, 0.5428, 0.06409, 0.5015, 0.06204, 0.5124, 0.06896, 0.5066, 0.07381, 0.4951, 0.06405, 0.531, 0.08743, 0.5312, 0.07383, 0.5428, 0.06409, 0.5463, 0.07267, 0.4951, 0.06405, 0.5066, 0.07381, 0.5068, 0.08742, 0.4916, 0.07262, 0.5556, 0.1217, 0.532, 0.1277, 0.5327, 0.09092, 0.5483, 0.08489, 0.5052, 0.09091, 0.5058, 0.1277, 0.4822, 0.1218, 0.4895, 0.08486, 0.531, 0.08743, 0.5463, 0.07267, 0.5483, 0.08489, 0.5327, 0.09092, 0.4895, 0.08486, 0.4916, 0.07262, 0.5068, 0.08742, 0.5052, 0.09091, 0.5381, 0.1584, 0.519, 0.1517, 0.5189, 0.1284, 0.532, 0.1277, 0.5189, 0.1284, 0.519, 0.1517, 0.4999, 0.1584, 0.5058, 0.1277, 0.5327, 0.09092, 0.532, 0.1277, 0.5189, 0.1284, 0.5189, 0.09395, 0.5189, 0.1284, 0.5058, 0.1277, 0.5052, 0.09091, 0.5189, 0.09395, 0.5189, 0.08518, 0.531, 0.08743, 0.5327, 0.09092, 0.5189, 0.09395, 0.5052, 0.09091, 0.5068, 0.08742, 0.5189, 0.08518, 0.5189, 0.09395, 0.5484, 0.1736, 0.538, 0.176, 0.5352, 0.1668, 0.5381, 0.1584, 0.5028, 0.1669, 0.5001, 0.176, 0.4897, 0.1737, 0.4999, 0.1584, 0.5443, 0.1934, 0.5372, 0.1876, 0.538, 0.176, 0.5484, 0.1736, 0.5001, 0.176, 0.5009, 0.1876, 0.494, 0.1934, 0.4897, 0.1737, 0.5198, 0.2008, 0.5288, 0.1918, 0.5372, 0.1876, 0.5443, 0.1934, 0.5009, 0.1876, 0.5092, 0.1916, 0.5198, 0.2008, 0.494, 0.1934, 0.5176, 0.1906, 0.5191, 0.1854, 0.5288, 0.1918, 0.5198, 0.2008, 0.5092, 0.1916, 0.5191, 0.1854, 0.5176, 0.1906, 0.5198, 0.2008, 0.519, 0.1517, 0.5381, 0.1584, 0.5352, 0.1668, 0.519, 0.159, 0.5028, 0.1669, 0.4999, 0.1584, 0.519, 0.1517, 0.519, 0.159, 0.519, 0.159, 0.5352, 0.1668, 0.5311, 0.1716, 0.519, 0.1656, 0.5069, 0.1717, 0.5028, 0.1669, 0.519, 0.159, 0.519, 0.1656, 0.5191, 0.1854, 0.5191, 0.1795, 0.5282, 0.1863, 0.5288, 0.1918, 0.5098, 0.1863, 0.5191, 0.1795, 0.5191, 0.1854, 0.5092, 0.1916, 0.5288, 0.1918, 0.5282, 0.1863, 0.5335, 0.1842, 0.5372, 0.1876, 0.5045, 0.1842, 0.5098, 0.1863, 0.5092, 0.1916, 0.5009, 0.1876, 0.5372, 0.1876, 0.5335, 0.1842, 0.5334, 0.1767, 0.538, 0.176, 0.5046, 0.1768, 0.5045, 0.1842, 0.5009, 0.1876, 0.5001, 0.176, 0.538, 0.176, 0.5334, 0.1767, 0.5311, 0.1716, 0.5352, 0.1668, 0.5069, 0.1717, 0.5046, 0.1768, 0.5001, 0.176, 0.5028, 0.1669, 0.5191, 0.1795, 0.5334, 0.1767, 0.5335, 0.1842, 0.5282, 0.1863, 0.5045, 0.1842, 0.5046, 0.1768, 0.5191, 0.1795, 0.5098, 0.1863, 0.5191, 0.1795, 0.519, 0.1656, 0.5311, 0.1716, 0.5334, 0.1767, 0.5069, 0.1717, 0.519, 0.1656, 0.5191, 0.1795, 0.5046, 0.1768, 0.5198, 0.2008, 0.5443, 0.1934, 0.5531, 0.2096, 0.5198, 0.2489, 0.4853, 0.2101, 0.494, 0.1934, 0.5198, 0.2008, 0.5198, 0.2489, 0.5443, 0.1934, 0.5484, 0.1736, 0.5616, 0.1678, 0.5531, 0.2096, 0.4764, 0.168, 0.4897, 0.1737, 0.494, 0.1934, 0.4853, 0.2101, 0.5484, 0.1736, 0.5381, 0.1584, 0.5595, 0.1493, 0.5616, 0.1678, 0.4784, 0.1494, 0.4999, 0.1584, 0.4897, 0.1737, 0.4764, 0.168, 0.5381, 0.1584, 0.532, 0.1277, 0.5556, 0.1217, 0.5595, 0.1493, 0.4822, 0.1218, 0.5058, 0.1277, 0.4999, 0.1584, 0.4784, 0.1494, 0.5831, 0.1085, 0.5961, 0.1334, 0.5595, 0.1493, 0.5556, 0.1217, 0.4784, 0.1494, 0.4414, 0.1336, 0.4545, 0.1085, 0.4822, 0.1218, 0.5961, 0.1334, 0.6012, 0.1479, 0.5616, 0.1678, 0.5595, 0.1493, 0.4764, 0.168, 0.4363, 0.1482, 0.4414, 0.1336, 0.4784, 0.1494, 0.6055, 0.1651, 0.5531, 0.2096, 0.5616, 0.1678, 0.6012, 0.1479, 0.4764, 0.168, 0.4853, 0.2101, 0.432, 0.1656, 0.4363, 0.1482, 0.531, 0.08743, 0.5189, 0.08518, 0.5189, 0.08387, 0.5289, 0.08496, 0.5189, 0.08387, 0.5189, 0.08518, 0.5068, 0.08742, 0.5089, 0.08495, 0.5312, 0.07383, 0.531, 0.08743, 0.5289, 0.08496, 0.529, 0.07543, 0.5089, 0.08495, 0.5068, 0.08742, 0.5066, 0.07381, 0.5088, 0.07542, 0.5255, 0.06897, 0.5312, 0.07383, 0.529, 0.07543, 0.5238, 0.07051, 0.5088, 0.07542, 0.5066, 0.07381, 0.5124, 0.06896, 0.5141, 0.0705, 0.5189, 0.0679, 0.5255, 0.06897, 0.5238, 0.07051, 0.5189, 0.06947, 0.5141, 0.0705, 0.5124, 0.06896, 0.5189, 0.0679, 0.5189, 0.06947, 0.5189, 0.06947, 0.5238, 0.07051, 0.5216, 0.07497, 0.5189, 0.07426, 0.5163, 0.07497, 0.5141, 0.0705, 0.5189, 0.06947, 0.5189, 0.07426, 0.5238, 0.07051, 0.529, 0.07543, 0.5242, 0.07669, 0.5216, 0.07497, 0.5136, 0.07668, 0.5088, 0.07542, 0.5141, 0.0705, 0.5163, 0.07497, 0.529, 0.07543, 0.5289, 0.08496, 0.5246, 0.07989, 0.5242, 0.07669, 0.5133, 0.07988, 0.5089, 0.08495, 0.5088, 0.07542, 0.5136, 0.07668, 0.5289, 0.08496, 0.5189, 0.08387, 0.5189, 0.07933, 0.5246, 0.07989, 0.5189, 0.07933, 0.5189, 0.08387, 0.5089, 0.08495, 0.5133, 0.07988, 0.5189, 0.07933, 0.5189, 0.07426, 0.5216, 0.07497, 0.5246, 0.07989, 0.5163, 0.07497, 0.5189, 0.07426, 0.5189, 0.07933, 0.5133, 0.07988, 0.5246, 0.07989, 0.5216, 0.07497, 0.5242, 0.07669, 0.5136, 0.07668, 0.5163, 0.07497, 0.5133, 0.07988, 0.5569, 0.2912, 0.5639, 0.272, 0.5718, 0.2773, 0.5684, 0.2929, 0.4681, 0.2786, 0.4759, 0.2731, 0.4834, 0.2922, 0.472, 0.2943, 0.5585, 0.3166, 0.5569, 0.2912, 0.5684, 0.2929, 0.5731, 0.3114, 0.472, 0.2943, 0.4834, 0.2922, 0.4826, 0.3178, 0.4678, 0.3131, 0.5773, 0.3402, 0.5585, 0.3166, 0.5731, 0.3114, 0.5849, 0.3277, 0.4678, 0.3131, 0.4826, 0.3178, 0.4646, 0.3422, 0.4565, 0.33, 0.5639, 0.272, 0.5729, 0.2586, 0.5807, 0.2666, 0.5718, 0.2773, 0.4587, 0.268, 0.4664, 0.2597, 0.4759, 0.2731, 0.4681, 0.2786, 0.5729, 0.2586, 0.614, 0.2427, 0.6117, 0.2557, 0.5807, 0.2666, 0.4271, 0.2577, 0.4245, 0.2445, 0.4664, 0.2597, 0.4587, 0.268, 0.614, 0.2427, 0.6392, 0.253, 0.6325, 0.2629, 0.6117, 0.2557, 0.4061, 0.2655, 0.3989, 0.2556, 0.4245, 0.2445, 0.4271, 0.2577, 0.6392, 0.253, 0.6641, 0.2779, 0.6537, 0.28, 0.6325, 0.2629, 0.3849, 0.2836, 0.3741, 0.2818, 0.3989, 0.2556, 0.4061, 0.2655, 0.6641, 0.2779, 0.6684, 0.298, 0.6561, 0.2976, 0.6537, 0.28, 0.383, 0.3019, 0.3703, 0.3026, 0.3741, 0.2818, 0.3849, 0.2836, 0.6684, 0.298, 0.6624, 0.3128, 0.6528, 0.3102, 0.6561, 0.2976, 0.3869, 0.3146, 0.3771, 0.3177, 0.3703, 0.3026, 0.383, 0.3019, 0.6624, 0.3128, 0.6345, 0.3323, 0.629, 0.3239, 0.6528, 0.3102, 0.4116, 0.3277, 0.4064, 0.3365, 0.3771, 0.3177, 0.3869, 0.3146, 0.6345, 0.3323, 0.6155, 0.342, 0.6144, 0.332, 0.629, 0.3239, 0.4267, 0.3354, 0.426, 0.3456, 0.4064, 0.3365, 0.4116, 0.3277, 0.6155, 0.342, 0.5998, 0.3448, 0.601, 0.3336, 0.6144, 0.332, 0.4403, 0.3365, 0.442, 0.3478, 0.426, 0.3456, 0.4267, 0.3354, 0.5998, 0.3448, 0.5773, 0.3402, 0.5849, 0.3277, 0.601, 0.3336, 0.4565, 0.33, 0.4646, 0.3422, 0.442, 0.3478, 0.4403, 0.3365, 0.601, 0.3336, 0.5849, 0.3277, 0.5906, 0.3215, 0.6018, 0.3285, 0.4504, 0.3239, 0.4565, 0.33, 0.4403, 0.3365, 0.4394, 0.3313, 0.6144, 0.332, 0.601, 0.3336, 0.6018, 0.3285, 0.6133, 0.3271, 0.4394, 0.3313, 0.4403, 0.3365, 0.4267, 0.3354, 0.4276, 0.3304, 0.629, 0.3239, 0.6144, 0.332, 0.6133, 0.3271, 0.6269, 0.3205, 0.4276, 0.3304, 0.4267, 0.3354, 0.4116, 0.3277, 0.4136, 0.3242, 0.6528, 0.3102, 0.629, 0.3239, 0.6269, 0.3205, 0.6462, 0.3064, 0.4136, 0.3242, 0.4116, 0.3277, 0.3869, 0.3146, 0.3934, 0.3105, 0.6561, 0.2976, 0.6528, 0.3102, 0.6462, 0.3064, 0.6495, 0.2962, 0.3934, 0.3105, 0.3869, 0.3146, 0.383, 0.3019, 0.3897, 0.3002, 0.6537, 0.28, 0.6561, 0.2976, 0.6495, 0.2962, 0.6478, 0.2835, 0.3897, 0.3002, 0.383, 0.3019, 0.3849, 0.2836, 0.391, 0.2871, 0.6325, 0.2629, 0.6537, 0.28, 0.6478, 0.2835, 0.6298, 0.2673, 0.391, 0.2871, 0.3849, 0.2836, 0.4061, 0.2655, 0.4089, 0.27, 0.6117, 0.2557, 0.6325, 0.2629, 0.6298, 0.2673, 0.6126, 0.2616, 0.4089, 0.27, 0.4061, 0.2655, 0.4271, 0.2577, 0.4263, 0.2637, 0.5807, 0.2666, 0.6117, 0.2557, 0.6126, 0.2616, 0.5852, 0.271, 0.4263, 0.2637, 0.4271, 0.2577, 0.4587, 0.268, 0.4544, 0.2726, 0.5718, 0.2773, 0.5807, 0.2666, 0.5852, 0.271, 0.5781, 0.2819, 0.4544, 0.2726, 0.4587, 0.268, 0.4681, 0.2786, 0.4618, 0.2834, 0.5849, 0.3277, 0.5731, 0.3114, 0.5795, 0.3093, 0.5906, 0.3215, 0.4612, 0.3112, 0.4678, 0.3131, 0.4565, 0.33, 0.4504, 0.3239, 0.5731, 0.3114, 0.5684, 0.2929, 0.5775, 0.2938, 0.5795, 0.3093, 0.4628, 0.2954, 0.472, 0.2943, 0.4678, 0.3131, 0.4612, 0.3112, 0.5684, 0.2929, 0.5718, 0.2773, 0.5781, 0.2819, 0.5775, 0.2938, 0.4618, 0.2834, 0.4681, 0.2786, 0.472, 0.2943, 0.4628, 0.2954, 0.5219, 0.386, 0.5531, 0.3905, 0.5532, 0.4331, 0.523, 0.4336, 0.4928, 0.4345, 0.4909, 0.3919, 0.5219, 0.386, 0.523, 0.4336, 0.5531, 0.3905, 0.6048, 0.3978, 0.6098, 0.4315, 0.5532, 0.4331, 0.4359, 0.4357, 0.4393, 0.4015, 0.4909, 0.3919, 0.4928, 0.4345, 0.6048, 0.3978, 0.6268, 0.3958, 0.6482, 0.4193, 0.6098, 0.4315, 0.3965, 0.4254, 0.4169, 0.4006, 0.4393, 0.4015, 0.4359, 0.4357, 0.6268, 0.3958, 0.6628, 0.3725, 0.6921, 0.3883, 0.6482, 0.4193, 0.3503, 0.3962, 0.3793, 0.3787, 0.4169, 0.4006, 0.3965, 0.4254, 0.6628, 0.3725, 0.6974, 0.3327, 0.7263, 0.3418, 0.6921, 0.3883, 0.3128, 0.3506, 0.342, 0.3397, 0.3793, 0.3787, 0.3503, 0.3962, 0.6974, 0.3327, 0.7073, 0.3101, 0.7359, 0.3121, 0.7263, 0.3418, 0.3011, 0.3206, 0.3307, 0.3169, 0.342, 0.3397, 0.3128, 0.3506, 0.7073, 0.3101, 0.7153, 0.2654, 0.7299, 0.2564, 0.7359, 0.3121, 0.3049, 0.2611, 0.3205, 0.2703, 0.3307, 0.3169, 0.3011, 0.3206, 0.7153, 0.2654, 0.6764, 0.2332, 0.6982, 0.2169, 0.7299, 0.2564, 0.3374, 0.2192, 0.3603, 0.2359, 0.3205, 0.2703, 0.3049, 0.2611, 0.6764, 0.2332, 0.6474, 0.2005, 0.6631, 0.1907, 0.6982, 0.2169, 0.3735, 0.1919, 0.3897, 0.2019, 0.3603, 0.2359, 0.3374, 0.2192, 0.6269, 0.01561, 0.6494, 0.02238, 0.6605, 0.07608, 0.6214, 0.04809, 0.3768, 0.0753, 0.3888, 0.02159, 0.4113, 0.01513, 0.4164, 0.04763, 0.5675, 0.000144, 0.6269, 0.01561, 0.6214, 0.04809, 0.5772, 0.0328, 0.4164, 0.04763, 0.4113, 0.01513, 0.4706, 0.000144, 0.4608, 0.03266, 0.5189, 0.02489, 0.5675, 0.000144, 0.5772, 0.0328, 0.5474, 0.04172, 0.4608, 0.03266, 0.4706, 0.000144, 0.5189, 0.02489, 0.4905, 0.04167, 0.5403, 0.05381, 0.5189, 0.05029, 0.5189, 0.02489, 0.5474, 0.04172, 0.5189, 0.02489, 0.5189, 0.05029, 0.4976, 0.05377, 0.4905, 0.04167, 0.5519, 0.05834, 0.5403, 0.05381, 0.5474, 0.04172, 0.5581, 0.05387, 0.4905, 0.04167, 0.4976, 0.05377, 0.486, 0.05827, 0.4798, 0.05378, 0.5551, 0.0619, 0.5519, 0.05834, 0.5581, 0.05387, 0.577, 0.058, 0.4798, 0.05378, 0.486, 0.05827, 0.4828, 0.06183, 0.4609, 0.05785, 0.5638, 0.07659, 0.5551, 0.0619, 0.577, 0.058, 0.6117, 0.07827, 0.4609, 0.05785, 0.4828, 0.06183, 0.474, 0.07651, 0.4259, 0.07799, 0.577, 0.058, 0.5772, 0.0328, 0.6214, 0.04809, 0.6117, 0.07827, 0.4164, 0.04763, 0.4608, 0.03266, 0.4609, 0.05785, 0.4259, 0.07799, 0.577, 0.058, 0.5581, 0.05387, 0.5474, 0.04172, 0.5772, 0.0328, 0.4905, 0.04167, 0.4798, 0.05378, 0.4609, 0.05785, 0.4608, 0.03266, 0.6267, 0.1114, 0.6117, 0.07827, 0.6214, 0.04809, 0.6605, 0.07608, 0.4164, 0.04763, 0.4259, 0.07799, 0.4106, 0.1112, 0.3768, 0.0753, 0.5831, 0.1085, 0.5638, 0.07659, 0.6117, 0.07827, 0.6267, 0.1114, 0.4259, 0.07799, 0.474, 0.07651, 0.4545, 0.1085, 0.4106, 0.1112, 0.5961, 0.1334, 0.6295, 0.1305, 0.6235, 0.1468, 0.6012, 0.1479, 0.4137, 0.1472, 0.4076, 0.1306, 0.4414, 0.1336, 0.4363, 0.1482, 0.5831, 0.1085, 0.6267, 0.1114, 0.6295, 0.1305, 0.5961, 0.1334, 0.4076, 0.1306, 0.4106, 0.1112, 0.4545, 0.1085, 0.4414, 0.1336, 0.6055, 0.1651, 0.6012, 0.1479, 0.6235, 0.1468, 0.6193, 0.1598, 0.4137, 0.1472, 0.4363, 0.1482, 0.432, 0.1656, 0.418, 0.1604, 0.6055, 0.1651, 0.6193, 0.1598, 0.6631, 0.1907, 0.6474, 0.2005, 0.3735, 0.1919, 0.418, 0.1604, 0.432, 0.1656, 0.3897, 0.2019, 0.9459, 0.07957, 0.8862, 0.1218, 0.8491, 0.09973, 0.8918, 0.03692, 0.1831, 0.09213, 0.1413, 0.1125, 0.07896, 0.06072, 0.1423, 0.02147, 0.8918, 0.03692, 0.8491, 0.09973, 0.7885, 0.08083, 0.8056, 0.01079, 0.2464, 0.07651, 0.1831, 0.09213, 0.1423, 0.02147, 0.2326, 0.003484, 0.8056, 0.01079, 0.7885, 0.08083, 0.687, 0.0772, 0.6724, 0.0222, 0.3499, 0.07596, 0.2464, 0.07651, 0.2326, 0.003484, 0.366, 0.02099, 0.6724, 0.0222, 0.687, 0.0772, 0.6605, 0.07608, 0.6494, 0.02238, 0.3768, 0.0753, 0.3499, 0.07596, 0.366, 0.02099, 0.3888, 0.02159, 0.6267, 0.1114, 0.6605, 0.07608, 0.687, 0.0772, 0.6295, 0.1305, 0.3499, 0.07596, 0.3768, 0.0753, 0.4106, 0.1112, 0.4076, 0.1306, 0.7299, 0.2564, 0.6982, 0.2169, 0.7602, 0.1932, 0.789, 0.2333, 0.2716, 0.1939, 0.3374, 0.2192, 0.3049, 0.2611, 0.2413, 0.237, 0.9945, 0.1677, 0.9091, 0.1833, 0.8862, 0.1218, 0.9459, 0.07957, 0.1413, 0.1125, 0.1079, 0.1791, 0.01183, 0.1554, 0.07896, 0.06072, 0.9117, 0.4024, 0.8629, 0.3386, 0.8941, 0.3019, 0.9629, 0.3448, 0.1238, 0.3155, 0.1606, 0.3568, 0.1064, 0.4327, 0.04397, 0.367, 0.9629, 0.3448, 0.8941, 0.3019, 0.9154, 0.2598, 0.9999, 0.2546, 0.09896, 0.267, 0.1238, 0.3155, 0.04397, 0.367, 0.000144, 0.2591, 0.9999, 0.2546, 0.9154, 0.2598, 0.9091, 0.1833, 0.9945, 0.1677, 0.1079, 0.1791, 0.09896, 0.267, 0.000144, 0.2591, 0.01183, 0.1554, 0.7495, 0.3347, 0.7359, 0.3121, 0.7663, 0.3008, 0.7892, 0.3137, 0.2674, 0.3101, 0.3011, 0.3206, 0.2882, 0.3465, 0.243, 0.3256, 0.7892, 0.3137, 0.7663, 0.3008, 0.8153, 0.2764, 0.8462, 0.2934, 0.2131, 0.2852, 0.2674, 0.3101, 0.243, 0.3256, 0.1785, 0.305, 0.8462, 0.2934, 0.8153, 0.2764, 0.845, 0.2564, 0.8735, 0.2659, 0.1797, 0.2633, 0.2131, 0.2852, 0.1785, 0.305, 0.1471, 0.2743, 0.8735, 0.2659, 0.845, 0.2564, 0.8591, 0.2282, 0.887, 0.2338, 0.1628, 0.2317, 0.1797, 0.2633, 0.1471, 0.2743, 0.1315, 0.2376, 0.8424, 0.1952, 0.875, 0.1847, 0.887, 0.2338, 0.8591, 0.2282, 0.1315, 0.2376, 0.1452, 0.1827, 0.1768, 0.1962, 0.1628, 0.2317, 0.9091, 0.1833, 0.9154, 0.2598, 0.887, 0.2338, 0.875, 0.1847, 0.1315, 0.2376, 0.09896, 0.267, 0.1079, 0.1791, 0.1452, 0.1827, 0.9154, 0.2598, 0.8941, 0.3019, 0.8735, 0.2659, 0.887, 0.2338, 0.1471, 0.2743, 0.1238, 0.3155, 0.09896, 0.267, 0.1315, 0.2376, 0.8941, 0.3019, 0.8629, 0.3386, 0.8462, 0.2934, 0.8735, 0.2659, 0.1785, 0.305, 0.1606, 0.3568, 0.1238, 0.3155, 0.1471, 0.2743, 0.8629, 0.3386, 0.7943, 0.3641, 0.7892, 0.3137, 0.8462, 0.2934, 0.243, 0.3256, 0.2398, 0.3826, 0.1606, 0.3568, 0.1785, 0.305, 0.7702, 0.3795, 0.7495, 0.3347, 0.7892, 0.3137, 0.7943, 0.3641, 0.243, 0.3256, 0.2882, 0.3465, 0.2681, 0.3987, 0.2398, 0.3826, 0.8455, 0.45, 0.7943, 0.3641, 0.8629, 0.3386, 0.9117, 0.4024, 0.1606, 0.3568, 0.2398, 0.3826, 0.1853, 0.4841, 0.1064, 0.4327, 0.8159, 0.4454, 0.7706, 0.4443, 0.7557, 0.4186, 0.7702, 0.3795, 0.287, 0.4429, 0.2714, 0.4733, 0.2193, 0.4772, 0.2681, 0.3987, 0.8159, 0.4454, 0.7702, 0.3795, 0.7943, 0.3641, 0.8455, 0.45, 0.2398, 0.3826, 0.2681, 0.3987, 0.2193, 0.4772, 0.1853, 0.4841, 0.8198, 0.4681, 0.8159, 0.4454, 0.8455, 0.45, 0.1853, 0.4841, 0.2193, 0.4772, 0.2159, 0.5036, 0.7359, 0.3121, 0.7299, 0.2564, 0.789, 0.2333, 0.7663, 0.3008, 0.2413, 0.237, 0.3049, 0.2611, 0.3011, 0.3206, 0.2674, 0.3101, 0.789, 0.2333, 0.8096, 0.2339, 0.8153, 0.2764, 0.7663, 0.3008, 0.2131, 0.2852, 0.2192, 0.2374, 0.2413, 0.237, 0.2674, 0.3101, 0.8096, 0.2339, 0.8293, 0.2196, 0.845, 0.2564, 0.8153, 0.2764, 0.1797, 0.2633, 0.1991, 0.2225, 0.2192, 0.2374, 0.2131, 0.2852, 0.8424, 0.1952, 0.8591, 0.2282, 0.845, 0.2564, 0.8293, 0.2196, 0.1797, 0.2633, 0.1628, 0.2317, 0.1768, 0.1962, 0.1991, 0.2225, 0.687, 0.0772, 0.7885, 0.08083, 0.7865, 0.1176, 0.7155, 0.1397, 0.2467, 0.1148, 0.2464, 0.07651, 0.3499, 0.07596, 0.3195, 0.1394, 0.7602, 0.1932, 0.7155, 0.1397, 0.7865, 0.1176, 0.7855, 0.1523, 0.2467, 0.1148, 0.3195, 0.1394, 0.2716, 0.1939, 0.246, 0.151, 0.6982, 0.2169, 0.6631, 0.1907, 0.7155, 0.1397, 0.7602, 0.1932, 0.3195, 0.1394, 0.3735, 0.1919, 0.3374, 0.2192, 0.2716, 0.1939, 0.6631, 0.1907, 0.6235, 0.1468, 0.6295, 0.1305, 0.7155, 0.1397, 0.4076, 0.1306, 0.4137, 0.1472, 0.3735, 0.1919, 0.3195, 0.1394, 0.6295, 0.1305, 0.687, 0.0772, 0.7155, 0.1397, 0.3195, 0.1394, 0.3499, 0.07596, 0.4076, 0.1306, 0.6631, 0.1907, 0.6193, 0.1598, 0.6235, 0.1468, 0.4137, 0.1472, 0.418, 0.1604, 0.3735, 0.1919, 0.8424, 0.1952, 0.8374, 0.1564, 0.8582, 0.1378, 0.875, 0.1847, 0.1717, 0.1323, 0.1966, 0.1552, 0.1768, 0.1962, 0.1452, 0.1827, 0.9091, 0.1833, 0.875, 0.1847, 0.8582, 0.1378, 0.8862, 0.1218, 0.1717, 0.1323, 0.1452, 0.1827, 0.1079, 0.1791, 0.1413, 0.1125, 0.7855, 0.1523, 0.7865, 0.1176, 0.8582, 0.1378, 0.8374, 0.1564, 0.1717, 0.1323, 0.2467, 0.1148, 0.246, 0.151, 0.1966, 0.1552, 0.7885, 0.08083, 0.8491, 0.09973, 0.8582, 0.1378, 0.7865, 0.1176, 0.1717, 0.1323, 0.1831, 0.09213, 0.2464, 0.07651, 0.2467, 0.1148, 0.8862, 0.1218, 0.8582, 0.1378, 0.8491, 0.09973, 0.1831, 0.09213, 0.1717, 0.1323, 0.1413, 0.1125, 0.5062, 0.9049, 0.4324, 0.8949, 0.4388, 0.8702, 0.4911, 0.8817, 0.3159, 0.8682, 0.3216, 0.8932, 0.2472, 0.9012, 0.263, 0.8783, 0.5062, 0.9049, 0.4911, 0.8817, 0.5728, 0.8605, 0.6048, 0.8799, 0.1815, 0.8547, 0.263, 0.8783, 0.2472, 0.9012, 0.1487, 0.8733, 0.6048, 0.8799, 0.5728, 0.8605, 0.5864, 0.794, 0.62, 0.7916, 0.1697, 0.7875, 0.1815, 0.8547, 0.1487, 0.8733, 0.1361, 0.7841, 0.62, 0.7916, 0.5864, 0.794, 0.549, 0.7464, 0.5638, 0.7392, 0.2087, 0.7409, 0.1697, 0.7875, 0.1361, 0.7841, 0.1941, 0.7332, 0.5638, 0.7392, 0.549, 0.7464, 0.5003, 0.7117, 0.5083, 0.6977, 0.2584, 0.7075, 0.2087, 0.7409, 0.1941, 0.7332, 0.2508, 0.6932, 0.5083, 0.6977, 0.5003, 0.7117, 0.4386, 0.6807, 0.4348, 0.6589, 0.321, 0.678, 0.2584, 0.7075, 0.2508, 0.6932, 0.3253, 0.6562, 0.5003, 0.7117, 0.5057, 0.7309, 0.453, 0.7, 0.4386, 0.6807, 0.3061, 0.697, 0.2525, 0.7266, 0.2584, 0.7075, 0.321, 0.678, 0.549, 0.7464, 0.5429, 0.7558, 0.5057, 0.7309, 0.5003, 0.7117, 0.2525, 0.7266, 0.2146, 0.7504, 0.2087, 0.7409, 0.2584, 0.7075, 0.5864, 0.794, 0.5681, 0.7874, 0.5429, 0.7558, 0.549, 0.7464, 0.2146, 0.7504, 0.1883, 0.7814, 0.1697, 0.7875, 0.2087, 0.7409, 0.5728, 0.8605, 0.5555, 0.8264, 0.5681, 0.7874, 0.5864, 0.794, 0.1883, 0.7814, 0.1998, 0.8209, 0.1815, 0.8547, 0.1697, 0.7875, 0.4911, 0.8817, 0.5012, 0.8444, 0.5555, 0.8264, 0.5728, 0.8605, 0.1998, 0.8209, 0.2538, 0.8405, 0.263, 0.8783, 0.1815, 0.8547, 0.4911, 0.8817, 0.4388, 0.8702, 0.4578, 0.84, 0.5012, 0.8444, 0.2976, 0.8374, 0.3159, 0.8682, 0.263, 0.8783, 0.2538, 0.8405, 0.7602, 0.1932, 0.7855, 0.1523, 0.796, 0.177, 0.7832, 0.1874, 0.2336, 0.1756, 0.246, 0.151, 0.2716, 0.1939, 0.247, 0.1871, 0.391, 0.6119, 0.4348, 0.6589, 0.4386, 0.6807, 0.3948, 0.6861, 0.321, 0.678, 0.3253, 0.6562, 0.3699, 0.6102, 0.3648, 0.6844, 0.789, 0.2333, 0.7602, 0.1932, 0.7832, 0.1874, 0.8096, 0.2339, 0.247, 0.1871, 0.2716, 0.1939, 0.2413, 0.237, 0.2192, 0.2374, 0.3917, 0.8621, 0.4016, 0.8415, 0.4388, 0.8702, 0.4324, 0.8949, 0.3159, 0.8682, 0.354, 0.8403, 0.3634, 0.8613, 0.3216, 0.8932, 0.4386, 0.6807, 0.453, 0.7, 0.435, 0.7183, 0.3948, 0.6861, 0.3237, 0.7157, 0.3061, 0.697, 0.321, 0.678, 0.3648, 0.6844, 0.4337, 0.7297, 0.3847, 0.7103, 0.3948, 0.6861, 0.435, 0.7183, 0.3648, 0.6844, 0.3744, 0.709, 0.3247, 0.7272, 0.3237, 0.7157, 0.411, 0.7477, 0.3847, 0.7103, 0.4337, 0.7297, 0.4278, 0.7428, 0.3247, 0.7272, 0.3744, 0.709, 0.347, 0.7458, 0.3303, 0.7405, 0.4181, 0.7849, 0.3847, 0.7954, 0.3847, 0.7103, 0.411, 0.7477, 0.3744, 0.709, 0.3723, 0.7945, 0.339, 0.7831, 0.347, 0.7458, 0.4016, 0.8415, 0.3847, 0.7954, 0.4181, 0.7849, 0.4313, 0.8175, 0.339, 0.7831, 0.3723, 0.7945, 0.354, 0.8403, 0.3248, 0.8155, 0.4388, 0.8702, 0.4016, 0.8415, 0.4313, 0.8175, 0.4578, 0.84, 0.3248, 0.8155, 0.354, 0.8403, 0.3159, 0.8682, 0.2976, 0.8374, 0.8096, 0.2339, 0.8163, 0.2031, 0.8251, 0.2098, 0.8293, 0.2196, 0.1998, 0.2148, 0.2098, 0.2062, 0.2192, 0.2374, 0.1991, 0.2225, 0.8096, 0.2339, 0.7832, 0.1874, 0.8022, 0.1846, 0.8163, 0.2031, 0.2265, 0.1831, 0.247, 0.1871, 0.2192, 0.2374, 0.2098, 0.2062, 0.7832, 0.1874, 0.796, 0.177, 0.8022, 0.1846, 0.2265, 0.1831, 0.2336, 0.1756, 0.247, 0.1871, 0.4578, 0.84, 0.4313, 0.8175, 0.4485, 0.8046, 0.4734, 0.8247, 0.3079, 0.802, 0.3248, 0.8155, 0.2976, 0.8374, 0.2824, 0.8215, 0.4313, 0.8175, 0.4181, 0.7849, 0.4359, 0.7796, 0.4485, 0.8046, 0.3212, 0.7772, 0.339, 0.7831, 0.3248, 0.8155, 0.3079, 0.802, 0.4181, 0.7849, 0.411, 0.7477, 0.4237, 0.7542, 0.4359, 0.7796, 0.3341, 0.752, 0.347, 0.7458, 0.339, 0.7831, 0.3212, 0.7772, 0.411, 0.7477, 0.4278, 0.7428, 0.4379, 0.7498, 0.4237, 0.7542, 0.3199, 0.7473, 0.3303, 0.7405, 0.347, 0.7458, 0.3341, 0.752, 0.4278, 0.7428, 0.4337, 0.7297, 0.4454, 0.732, 0.4379, 0.7498, 0.3129, 0.7292, 0.3247, 0.7272, 0.3303, 0.7405, 0.3199, 0.7473, 0.4337, 0.7297, 0.435, 0.7183, 0.441, 0.7244, 0.4454, 0.732, 0.3175, 0.7217, 0.3237, 0.7157, 0.3247, 0.7272, 0.3129, 0.7292, 0.435, 0.7183, 0.453, 0.7, 0.4553, 0.7137, 0.441, 0.7244, 0.3035, 0.7107, 0.3061, 0.697, 0.3237, 0.7157, 0.3175, 0.7217, 0.5012, 0.8444, 0.4578, 0.84, 0.4734, 0.8247, 0.5125, 0.8288, 0.2824, 0.8215, 0.2976, 0.8374, 0.2538, 0.8405, 0.243, 0.8246, 0.5555, 0.8264, 0.5012, 0.8444, 0.5125, 0.8288, 0.5509, 0.8118, 0.243, 0.8246, 0.2538, 0.8405, 0.1998, 0.8209, 0.2048, 0.8064, 0.5681, 0.7874, 0.5555, 0.8264, 0.5509, 0.8118, 0.5521, 0.7877, 0.2048, 0.8064, 0.1998, 0.8209, 0.1883, 0.7814, 0.2043, 0.7822, 0.5429, 0.7558, 0.5681, 0.7874, 0.5521, 0.7877, 0.5394, 0.7645, 0.2043, 0.7822, 0.1883, 0.7814, 0.2146, 0.7504, 0.2178, 0.7593, 0.5057, 0.7309, 0.5429, 0.7558, 0.5394, 0.7645, 0.5084, 0.7431, 0.2178, 0.7593, 0.2146, 0.7504, 0.2525, 0.7266, 0.2494, 0.7387, 0.453, 0.7, 0.5057, 0.7309, 0.5084, 0.7431, 0.4553, 0.7137, 0.2494, 0.7387, 0.2525, 0.7266, 0.3061, 0.697, 0.3035, 0.7107, 0.4379, 0.7498, 0.4454, 0.732, 0.4708, 0.7484, 0.4548, 0.7617, 0.287, 0.745, 0.3129, 0.7292, 0.3199, 0.7473, 0.3027, 0.7587, 0.4548, 0.7617, 0.4708, 0.7484, 0.4889, 0.7705, 0.4754, 0.7839, 0.2683, 0.7667, 0.287, 0.745, 0.3027, 0.7587, 0.2814, 0.7805, 0.4754, 0.7839, 0.4889, 0.7705, 0.5037, 0.7876, 0.4945, 0.8025, 0.253, 0.7834, 0.2683, 0.7667, 0.2814, 0.7805, 0.2618, 0.7986, 0.4945, 0.8025, 0.5037, 0.7876, 0.5186, 0.7916, 0.5168, 0.8073, 0.2379, 0.787, 0.253, 0.7834, 0.2618, 0.7986, 0.2392, 0.8029, 0.5125, 0.8288, 0.4734, 0.8247, 0.4945, 0.8025, 0.5168, 0.8073, 0.2618, 0.7986, 0.2824, 0.8215, 0.243, 0.8246, 0.2392, 0.8029, 0.4485, 0.8046, 0.4754, 0.7839, 0.4945, 0.8025, 0.4734, 0.8247, 0.2618, 0.7986, 0.2814, 0.7805, 0.3079, 0.802, 0.2824, 0.8215, 0.4485, 0.8046, 0.4359, 0.7796, 0.4548, 0.7617, 0.4754, 0.7839, 0.3027, 0.7587, 0.3212, 0.7772, 0.3079, 0.802, 0.2814, 0.7805, 0.4379, 0.7498, 0.4548, 0.7617, 0.4359, 0.7796, 0.4237, 0.7542, 0.3212, 0.7772, 0.3027, 0.7587, 0.3199, 0.7473, 0.3341, 0.752, 0.441, 0.7244, 0.4553, 0.7137, 0.4708, 0.7484, 0.4454, 0.732, 0.287, 0.745, 0.3035, 0.7107, 0.3175, 0.7217, 0.3129, 0.7292, 0.5084, 0.7431, 0.4889, 0.7705, 0.4708, 0.7484, 0.4553, 0.7137, 0.287, 0.745, 0.2683, 0.7667, 0.2494, 0.7387, 0.3035, 0.7107, 0.5394, 0.7645, 0.5037, 0.7876, 0.4889, 0.7705, 0.5084, 0.7431, 0.2683, 0.7667, 0.253, 0.7834, 0.2178, 0.7593, 0.2494, 0.7387, 0.5521, 0.7877, 0.5186, 0.7916, 0.5037, 0.7876, 0.5394, 0.7645, 0.253, 0.7834, 0.2379, 0.787, 0.2043, 0.7822, 0.2178, 0.7593, 0.5509, 0.8118, 0.5168, 0.8073, 0.5186, 0.7916, 0.5521, 0.7877, 0.2379, 0.787, 0.2392, 0.8029, 0.2048, 0.8064, 0.2043, 0.7822, 0.5125, 0.8288, 0.5168, 0.8073, 0.5509, 0.8118, 0.2048, 0.8064, 0.2392, 0.8029, 0.243, 0.8246, 0.5083, 0.6977, 0.4348, 0.6589, 0.4841, 0.6288, 0.5434, 0.6835, 0.2769, 0.6251, 0.3253, 0.6562, 0.2508, 0.6932, 0.2161, 0.6781, 0.5638, 0.7392, 0.5083, 0.6977, 0.5434, 0.6835, 0.5811, 0.7269, 0.2161, 0.6781, 0.2508, 0.6932, 0.1941, 0.7332, 0.1772, 0.7204, 0.62, 0.7916, 0.5638, 0.7392, 0.5811, 0.7269, 0.6167, 0.76, 0.1772, 0.7204, 0.1941, 0.7332, 0.1361, 0.7841, 0.1404, 0.7524, 0.7075, 0.7599, 0.62, 0.7916, 0.6167, 0.76, 0.6606, 0.7412, 0.1404, 0.7524, 0.1361, 0.7841, 0.04953, 0.7488, 0.09704, 0.7321, 0.7455, 0.6521, 0.7075, 0.7599, 0.6606, 0.7412, 0.6773, 0.6704, 0.09704, 0.7321, 0.04953, 0.7488, 0.01941, 0.6397, 0.08356, 0.662, 0.7408, 0.5724, 0.7455, 0.6521, 0.6773, 0.6704, 0.6714, 0.5927, 0.08356, 0.662, 0.01941, 0.6397, 0.03366, 0.5644, 0.09282, 0.5899, 0.6773, 0.6704, 0.5434, 0.6835, 0.4841, 0.6288, 0.6714, 0.5927, 0.2769, 0.6251, 0.2161, 0.6781, 0.08356, 0.662, 0.09282, 0.5899, 0.6773, 0.6704, 0.6606, 0.7412, 0.5811, 0.7269, 0.5434, 0.6835, 0.1772, 0.7204, 0.09704, 0.7321, 0.08356, 0.662, 0.2161, 0.6781, 0.6606, 0.7412, 0.6167, 0.76, 0.5811, 0.7269, 0.1772, 0.7204, 0.1404, 0.7524, 0.09704, 0.7321, 0.8424, 0.1952, 0.8293, 0.2196, 0.8346, 0.2069, 0.8347, 0.207, 0.03366, 0.5644, 0.05122, 0.5227, 0.145, 0.5626, 0.09282, 0.5899, 0.6204, 0.5657, 0.6714, 0.5927, 0.4841, 0.6288, 0.4981, 0.5523, 0.2769, 0.6251, 0.09282, 0.5899, 0.145, 0.5626, 0.2642, 0.5501, 0.391, 0.6119, 0.4981, 0.5523, 0.4841, 0.6288, 0.4348, 0.6589, 0.2769, 0.6251, 0.2642, 0.5501, 0.3699, 0.6102, 0.3253, 0.6562])
me_suzanne.use_remesh_fix_poles = True
me_suzanne.use_remesh_preserve_attributes = False
me_suzanne.use_mirror_vertex_groups = False
me_suzanne.update()
me_plane = bpy.data.meshes.new('Plane')
me_plane.from_pydata([(-1.0, -1.0, 0.0), (1.0, -1.0, 0.0), (-1.0, 1.0, 0.0), (1.0, 1.0, 0.0)], [], [(0, 1, 3, 2)])
_uv = me_plane.uv_layers.new(name='UVMap')
_uv.uv.foreach_set('vector', [0.0, 0.0, 1.0, 0.0, 1.0, 1.0, 0.0, 1.0])
me_plane.materials.append(mat_test_material_nodes_001)
me_plane.use_remesh_fix_poles = True
me_plane.use_remesh_preserve_attributes = False
me_plane.use_mirror_vertex_groups = False
me_plane.update()
me_plane_001 = bpy.data.meshes.new('Plane.001')
me_plane_001.from_pydata([(-1.0, -1.0, -2.384e-07), (1.0, -1.0, -2.384e-07), (-1.0, 1.0, -2.384e-07), (1.0, 1.0, -2.384e-07)], [], [(0, 1, 3, 2)])
_uv = me_plane_001.uv_layers.new(name='UVMap')
_uv.uv.foreach_set('vector', [0.0, 0.0, 1.0, 0.0, 1.0, 1.0, 0.0, 1.0])
me_plane_001.materials.append(mat_test_material_nodes_001)
me_plane_001.use_remesh_fix_poles = True
me_plane_001.use_remesh_preserve_attributes = False
me_plane_001.use_mirror_vertex_groups = False
me_plane_001.update()
me_plane_002 = bpy.data.meshes.new('Plane.002')
me_plane_002.from_pydata([(-1.0, -1.0, 1.705), (1.0, -1.0, 1.705), (-1.0, 1.0, 1.705), (1.0, 1.0, 1.705), (-1.0, -1.0, -1.705), (1.0, -1.0, -1.705), (-1.0, 1.0, -1.705), (1.0, 1.0, -1.705)], [], [(0, 2, 3, 1), (4, 5, 7, 6), (1, 3, 7, 5), (2, 0, 4, 6), (3, 2, 6, 7), (0, 1, 5, 4)])
_uv = me_plane_002.uv_layers.new(name='UVMap')
_uv.uv.foreach_set('vector', [0.0, 0.0, 0.0, 1.0, 1.0, 1.0, 1.0, 0.0, 0.0, 0.0, 1.0, 0.0, 1.0, 1.0, 0.0, 1.0, 1.0, 0.0, 1.0, 1.0, 1.0, 1.0, 1.0, 0.0, 0.0, 1.0, 0.0, 0.0, 0.0, 0.0, 0.0, 1.0, 1.0, 1.0, 0.0, 1.0, 0.0, 1.0, 1.0, 1.0, 0.0, 0.0, 1.0, 0.0, 1.0, 0.0, 0.0, 0.0])
me_plane_002.materials.append(mat_test_material_nodes_001)
me_plane_002.use_remesh_fix_poles = True
me_plane_002.use_remesh_preserve_attributes = False
me_plane_002.use_mirror_vertex_groups = False
me_plane_002.update()
me_plane_004 = bpy.data.meshes.new('Plane.004')
me_plane_004.from_pydata([(-1.0, -1.0, 0.0), (1.0, -1.0, 0.0), (-1.0, 1.0, 0.0), (1.0, 1.0, 0.0)], [], [(0, 1, 3, 2)])
_uv = me_plane_004.uv_layers.new(name='UVMap')
_uv.uv.foreach_set('vector', [0.0, 0.0, 1.0, 0.0, 1.0, 1.0, 0.0, 1.0])
me_plane_004.materials.append(mat_test_material_nodes_001)
me_plane_004.use_remesh_fix_poles = True
me_plane_004.use_remesh_preserve_attributes = False
me_plane_004.use_mirror_vertex_groups = False
me_plane_004.update()
me_plane_006 = bpy.data.meshes.new('Plane.006')
me_plane_006.from_pydata([(-1.0, -1.0, 0.0), (1.0, -1.0, 0.0), (-1.0, 1.0, 0.0), (1.0, 1.0, 0.0)], [], [(0, 1, 3, 2)])
_uv = me_plane_006.uv_layers.new(name='UVMap')
_uv.uv.foreach_set('vector', [0.0, 0.0, 1.0, 0.0, 1.0, 1.0, 0.0, 1.0])
me_plane_006.materials.append(mat_test_material_nodes_001)
me_plane_006.use_remesh_fix_poles = True
me_plane_006.use_remesh_preserve_attributes = False
me_plane_006.use_mirror_vertex_groups = False
me_plane_006.update()
me_plane_008 = bpy.data.meshes.new('Plane.008')
me_plane_008.from_pydata([(-1.0, -1.0, 0.0), (1.0, -1.0, 0.0), (-1.0, 1.0, 0.0), (1.0, 1.0, 0.0)], [], [(0, 1, 3, 2)])
_uv = me_plane_008.uv_layers.new(name='UVMap')
_uv.uv.foreach_set('vector', [0.0, 0.0, 1.0, 0.0, 1.0, 1.0, 0.0, 1.0])
me_plane_008.materials.append(mat_test_material_nodes_001)
me_plane_008.use_remesh_fix_poles = True
me_plane_008.use_remesh_preserve_attributes = False
me_plane_008.use_mirror_vertex_groups = False
me_plane_008.update()
me_plane_010 = bpy.data.meshes.new('Plane.010')
me_plane_010.from_pydata([(-1.0, -1.0, 0.0), (1.0, -1.0, 0.0), (-1.0, 1.0, 0.0), (1.0, 1.0, 0.0)], [], [(0, 1, 3, 2)])
_uv = me_plane_010.uv_layers.new(name='UVMap')
_uv.uv.foreach_set('vector', [0.0, 0.0, 1.0, 0.0, 1.0, 1.0, 0.0, 1.0])
me_plane_010.materials.append(mat_test_material_nodes_001)
me_plane_010.use_remesh_fix_poles = True
me_plane_010.use_remesh_preserve_attributes = False
me_plane_010.use_mirror_vertex_groups = False
me_plane_010.update()
me_plane_012 = bpy.data.meshes.new('Plane.012')
me_plane_012.from_pydata([(-1.0, -1.0, 1.705), (1.0, -1.0, 1.705), (-1.0, 1.0, 1.705), (1.0, 1.0, 1.705), (-1.0, -1.0, -1.705), (1.0, -1.0, -1.705), (-1.0, 1.0, -1.705), (1.0, 1.0, -1.705)], [], [(0, 2, 3, 1), (4, 5, 7, 6), (1, 3, 7, 5), (2, 0, 4, 6), (3, 2, 6, 7), (0, 1, 5, 4)])
_uv = me_plane_012.uv_layers.new(name='UVMap')
_uv.uv.foreach_set('vector', [0.0, 0.0, 0.0, 1.0, 1.0, 1.0, 1.0, 0.0, 0.0, 0.0, 1.0, 0.0, 1.0, 1.0, 0.0, 1.0, 1.0, 0.0, 1.0, 1.0, 1.0, 1.0, 1.0, 0.0, 0.0, 1.0, 0.0, 0.0, 0.0, 0.0, 0.0, 1.0, 1.0, 1.0, 0.0, 1.0, 0.0, 1.0, 1.0, 1.0, 0.0, 0.0, 1.0, 0.0, 1.0, 0.0, 0.0, 0.0])
me_plane_012.materials.append(mat_test_material_nodes_001)
me_plane_012.use_remesh_fix_poles = True
me_plane_012.use_remesh_preserve_attributes = False
me_plane_012.use_mirror_vertex_groups = False
me_plane_012.update()
me_plane_013 = bpy.data.meshes.new('Plane.013')
me_plane_013.from_pydata([(-1.0, -1.0, 1.705), (1.0, -1.0, 1.705), (-1.0, 1.0, 1.705), (1.0, 1.0, 1.705), (-1.0, -1.0, -1.705), (1.0, -1.0, -1.705), (-1.0, 1.0, -1.705), (1.0, 1.0, -1.705)], [], [(0, 2, 3, 1), (4, 5, 7, 6), (1, 3, 7, 5), (2, 0, 4, 6), (3, 2, 6, 7), (0, 1, 5, 4)])
_uv = me_plane_013.uv_layers.new(name='UVMap')
_uv.uv.foreach_set('vector', [0.0, 0.0, 0.0, 1.0, 1.0, 1.0, 1.0, 0.0, 0.0, 0.0, 1.0, 0.0, 1.0, 1.0, 0.0, 1.0, 1.0, 0.0, 1.0, 1.0, 1.0, 1.0, 1.0, 0.0, 0.0, 1.0, 0.0, 0.0, 0.0, 0.0, 0.0, 1.0, 1.0, 1.0, 0.0, 1.0, 0.0, 1.0, 1.0, 1.0, 0.0, 0.0, 1.0, 0.0, 1.0, 0.0, 0.0, 0.0])
me_plane_013.materials.append(mat_test_material_nodes_001)
me_plane_013.use_remesh_fix_poles = True
me_plane_013.use_remesh_preserve_attributes = False
me_plane_013.use_mirror_vertex_groups = False
me_plane_013.update()
me_plane_014 = bpy.data.meshes.new('Plane.014')
me_plane_014.from_pydata([(-1.0, -1.0, 1.705), (1.0, -1.0, 1.705), (-1.0, 1.0, 1.705), (1.0, 1.0, 1.705), (-1.0, -1.0, -1.705), (1.0, -1.0, -1.705), (-1.0, 1.0, -1.705), (1.0, 1.0, -1.705)], [], [(0, 2, 3, 1), (4, 5, 7, 6), (1, 3, 7, 5), (2, 0, 4, 6), (3, 2, 6, 7), (0, 1, 5, 4)])
_uv = me_plane_014.uv_layers.new(name='UVMap')
_uv.uv.foreach_set('vector', [0.0, 0.0, 0.0, 1.0, 1.0, 1.0, 1.0, 0.0, 0.0, 0.0, 1.0, 0.0, 1.0, 1.0, 0.0, 1.0, 1.0, 0.0, 1.0, 1.0, 1.0, 1.0, 1.0, 0.0, 0.0, 1.0, 0.0, 0.0, 0.0, 0.0, 0.0, 1.0, 1.0, 1.0, 0.0, 1.0, 0.0, 1.0, 1.0, 1.0, 0.0, 0.0, 1.0, 0.0, 1.0, 0.0, 0.0, 0.0])
me_plane_014.materials.append(mat_test_material_nodes_001)
me_plane_014.use_remesh_fix_poles = True
me_plane_014.use_remesh_preserve_attributes = False
me_plane_014.use_mirror_vertex_groups = False
me_plane_014.update()
me_cylinder = bpy.data.meshes.new('Cylinder')
me_cylinder.from_pydata([(0.0, 1.0, -1.734), (0.0, 1.0, 1.734), (0.1951, 0.9808, -1.734), (0.1951, 0.9808, 1.734), (0.3827, 0.9239, -1.734), (0.3827, 0.9239, 1.734), (0.5556, 0.8315, -1.734), (0.5556, 0.8315, 1.734), (0.7071, 0.7071, -1.734), (0.7071, 0.7071, 1.734), (0.8315, 0.5556, -1.734), (0.8315, 0.5556, 1.734), (0.9239, 0.3827, -1.734), (0.9239, 0.3827, 1.734), (0.9808, 0.1951, -1.734), (0.9808, 0.1951, 1.734), (1.0, 4.343e-08, -1.734), (1.0, 1.076e-07, 1.734), (-1.0, 9.335e-07, -1.734), (-1.0, 9.977e-07, 1.734), (-0.9808, 0.1951, -1.734), (-0.9808, 0.1951, 1.734), (-0.9239, 0.3827, -1.734), (-0.9239, 0.3827, 1.734), (-0.8315, 0.5556, -1.734), (-0.8315, 0.5556, 1.734), (-0.7071, 0.7071, -1.734), (-0.7071, 0.7071, 1.734), (-0.5556, 0.8315, -1.734), (-0.5556, 0.8315, 1.734), (-0.3827, 0.9239, -1.734), (-0.3827, 0.9239, 1.734), (-0.1951, 0.9808, -1.734), (-0.1951, 0.9808, 1.734)], [], [(0, 1, 3, 2), (2, 3, 5, 4), (4, 5, 7, 6), (6, 7, 9, 8), (8, 9, 11, 10), (10, 11, 13, 12), (12, 13, 15, 14), (14, 15, 17, 16), (18, 19, 21, 20), (20, 21, 23, 22), (22, 23, 25, 24), (24, 25, 27, 26), (26, 27, 29, 28), (28, 29, 31, 30), (30, 31, 33, 32), (32, 33, 1, 0)])
_uv = me_cylinder.uv_layers.new(name='UVMap')
_uv.uv.foreach_set('vector', [1.0, 0.5, 1.0, 1.0, 0.9688, 1.0, 0.9688, 0.5, 0.9688, 0.5, 0.9688, 1.0, 0.9375, 1.0, 0.9375, 0.5, 0.9375, 0.5, 0.9375, 1.0, 0.9062, 1.0, 0.9062, 0.5, 0.9062, 0.5, 0.9062, 1.0, 0.875, 1.0, 0.875, 0.5, 0.875, 0.5, 0.875, 1.0, 0.8438, 1.0, 0.8438, 0.5, 0.8438, 0.5, 0.8438, 1.0, 0.8125, 1.0, 0.8125, 0.5, 0.8125, 0.5, 0.8125, 1.0, 0.7812, 1.0, 0.7812, 0.5, 0.7812, 0.5, 0.7812, 1.0, 0.75, 1.0, 0.75, 0.5, 0.25, 0.5, 0.25, 1.0, 0.2188, 1.0, 0.2188, 0.5, 0.2188, 0.5, 0.2188, 1.0, 0.1875, 1.0, 0.1875, 0.5, 0.1875, 0.5, 0.1875, 1.0, 0.1562, 1.0, 0.1562, 0.5, 0.1562, 0.5, 0.1562, 1.0, 0.125, 1.0, 0.125, 0.5, 0.125, 0.5, 0.125, 1.0, 0.09375, 1.0, 0.09375, 0.5, 0.09375, 0.5, 0.09375, 1.0, 0.0625, 1.0, 0.0625, 0.5, 0.0625, 0.5, 0.0625, 1.0, 0.03125, 1.0, 0.03125, 0.5, 0.03125, 0.5, 0.03125, 1.0, 0.0, 1.0, 0.0, 0.5])
me_cylinder.materials.append(mat_test_material_nodes_001)
me_cylinder.use_remesh_fix_poles = True
me_cylinder.use_remesh_preserve_attributes = False
me_cylinder.use_mirror_vertex_groups = False
me_cylinder.update()
me_plane_015 = bpy.data.meshes.new('Plane.015')
me_plane_015.from_pydata([(-1.437, -2.025, 0.0), (1.437, -2.025, 0.0), (-1.437, 2.025, 0.0), (1.437, 2.025, 0.0)], [], [(0, 1, 3, 2)])
_uv = me_plane_015.uv_layers.new(name='UVMap')
_uv.uv.foreach_set('vector', [0.0, 0.0, 1.0, 0.0, 1.0, 1.0, 0.0, 1.0])
me_plane_015.materials.append(mat_test_material_nodes_001)
me_plane_015.use_remesh_fix_poles = True
me_plane_015.use_remesh_preserve_attributes = False
me_plane_015.use_mirror_vertex_groups = False
me_plane_015.update()

# ---- objects
ob_pier_pavilion_from_the_north_west_closer_003_fspy = bpy.data.objects.new('pier pavilion from the north west closer 003.fspy', cam_camera_001)
ob_pier_pavilion_from_the_north_west_closer_003_fspy_001 = bpy.data.objects.new('pier pavilion from the north west closer 003.fspy.001', cam_camera_002)
ob_pier_pavilion_from_the_north_west_closer_003_fspy_002 = bpy.data.objects.new('pier pavilion from the north west closer 003.fspy.002', cam_camera_003)
ob_sun = bpy.data.objects.new('Sun', light_sun)
ob_suzanne = bpy.data.objects.new('Suzanne', me_suzanne)
ob_plane = bpy.data.objects.new('Plane', me_plane)
ob_plane_001 = bpy.data.objects.new('Plane.001', me_plane_001)
ob_plane_002 = bpy.data.objects.new('Plane.002', me_plane_002)
ob_empty = bpy.data.objects.new('Empty', None)
ob_empty_001 = bpy.data.objects.new('Empty.001', None)
ob_plane_004 = bpy.data.objects.new('Plane.004', me_plane_004)
ob_empty_002 = bpy.data.objects.new('Empty.002', None)
ob_empty_003 = bpy.data.objects.new('Empty.003', None)
ob_plane_006 = bpy.data.objects.new('Plane.006', me_plane_006)
ob_empty_004 = bpy.data.objects.new('Empty.004', None)
ob_plane_008 = bpy.data.objects.new('Plane.008', me_plane_008)
ob_empty_005 = bpy.data.objects.new('Empty.005', None)
ob_plane_010 = bpy.data.objects.new('Plane.010', me_plane_010)
ob_empty_006 = bpy.data.objects.new('Empty.006', None)
ob_plane_003 = bpy.data.objects.new('Plane.003', me_plane_012)
ob_plane_005 = bpy.data.objects.new('Plane.005', me_plane_013)
ob_plane_007 = bpy.data.objects.new('Plane.007', me_plane_014)
ob_cylinder = bpy.data.objects.new('Cylinder', me_cylinder)
ob_plane_009 = bpy.data.objects.new('Plane.009', me_plane_015)
ob_empty_007 = bpy.data.objects.new('Empty.007', None)

# ---- transforms, parenting, visibility, modifiers, constraints
ob_pier_pavilion_from_the_north_west_closer_003_fspy.location = (-10.38, -3.528, 0.3104)
ob_pier_pavilion_from_the_north_west_closer_003_fspy.rotation_euler = (1.554, 0.02861, -0.8201)
ob_pier_pavilion_from_the_north_west_closer_003_fspy.lineart.crease_threshold = 0.0
ob_pier_pavilion_from_the_north_west_closer_003_fspy_001.location = (-10.38, -3.528, 0.3104)
ob_pier_pavilion_from_the_north_west_closer_003_fspy_001.rotation_euler = (1.554, 0.02861, -0.8201)
ob_pier_pavilion_from_the_north_west_closer_003_fspy_001.lineart.crease_threshold = 0.0
ob_pier_pavilion_from_the_north_west_closer_003_fspy_002.location = (-10.38, -3.528, 0.3104)
ob_pier_pavilion_from_the_north_west_closer_003_fspy_002.rotation_euler = (1.554, 0.02861, -0.8201)
ob_pier_pavilion_from_the_north_west_closer_003_fspy_002.lineart.crease_threshold = 0.0
ob_sun.location = (-2.744, 3.34, 8.939)
ob_sun.rotation_euler = (0.1427, -0.3566, 0.03749)
ob_sun.lineart.crease_threshold = 0.0
ob_suzanne.location = (7.786, 3.34, 0.4423)
ob_suzanne.lineart.crease_threshold = 0.0
ob_plane.location = (1.528, 0.7783, 1.666)
ob_plane.scale = (0.5372, 0.5372, 0.5372)
ob_plane.lineart.crease_threshold = 0.0
ob_plane_001.location = (3.327, 0.7783, 1.666)
ob_plane_001.scale = (0.5372, 0.5372, 0.5372)
ob_plane_001.lineart.crease_threshold = 0.0
ob_plane_002.location = (1.528, 0.7783, 0.6426)
ob_plane_002.scale = (0.3764, 0.3764, 0.4166)
ob_plane_002.lock_scale = (False, False, True)
ob_plane_002.lineart.crease_threshold = 0.0
ob_empty.location = (3.327, 0.7783, 2.436)
ob_empty.lineart.crease_threshold = 0.0
ob_empty_001.location = (1.528, 0.7783, 2.436)
ob_empty_001.lineart.crease_threshold = 0.0
ob_plane_004.location = (1.528, 5.902, 1.666)
ob_plane_004.scale = (0.5372, 0.5372, 0.5372)
ob_plane_004.lineart.crease_threshold = 0.0
ob_empty_002.location = (1.528, 5.902, 2.436)
ob_empty_002.lineart.crease_threshold = 0.0
ob_empty_003.location = (1.528, 0.7783, 2.436)
ob_empty_003.lineart.crease_threshold = 0.0
ob_plane_006.location = (1.528, 5.902, 1.666)
ob_plane_006.scale = (0.5372, 0.5372, 0.5372)
ob_plane_006.lineart.crease_threshold = 0.0
ob_empty_004.location = (1.528, 5.902, 2.436)
ob_empty_004.lineart.crease_threshold = 0.0
ob_plane_008.location = (3.327, 5.902, 1.666)
ob_plane_008.scale = (0.5372, 0.5372, 0.5372)
ob_plane_008.lineart.crease_threshold = 0.0
ob_empty_005.location = (3.327, 5.902, 2.436)
ob_empty_005.lineart.crease_threshold = 0.0
ob_plane_010.location = (3.327, 5.902, 1.666)
ob_plane_010.scale = (0.5372, 0.5372, 0.5372)
ob_plane_010.lineart.crease_threshold = 0.0
ob_empty_006.location = (3.327, 5.902, 2.436)
ob_empty_006.lineart.crease_threshold = 0.0
ob_plane_003.location = (3.327, 0.7783, 0.6426)
ob_plane_003.scale = (0.3764, 0.3764, 0.4166)
ob_plane_003.lock_scale = (False, False, True)
ob_plane_003.lineart.crease_threshold = 0.0
ob_plane_005.location = (1.528, 5.902, 0.6426)
ob_plane_005.scale = (0.3764, 0.3764, 0.4166)
ob_plane_005.lock_scale = (False, False, True)
ob_plane_005.lineart.crease_threshold = 0.0
ob_plane_007.location = (3.327, 5.902, 0.6426)
ob_plane_007.scale = (0.3764, 0.3764, 0.4166)
ob_plane_007.lock_scale = (False, False, True)
ob_plane_007.lineart.crease_threshold = 0.0
ob_cylinder.location = (0.0, 0.0, 0.0)
ob_cylinder.scale = (0.9369, 0.9369, 1.0)
ob_cylinder.delta_location = (2.428, 3.34, 0.4423)
ob_cylinder.delta_rotation_euler = (1.571, -0.0, 0.0)
ob_cylinder.delta_scale = (1.261, 1.261, 1.261)
ob_cylinder.lock_rotation = (False, True, False)
ob_cylinder.lock_scale = (False, False, True)
ob_cylinder.lineart.crease_threshold = 0.0
ob_plane_009.location = (2.428, 3.34, 0.4423)
ob_plane_009.lineart.crease_threshold = 0.0
ob_empty_007.location = (2.428, 3.34, 0.4423)
ob_empty_007.lineart.crease_threshold = 0.0

# ---- collection membership
scene.collection.objects.link(ob_pier_pavilion_from_the_north_west_closer_003_fspy)
scene.collection.objects.link(ob_pier_pavilion_from_the_north_west_closer_003_fspy_001)
scene.collection.objects.link(ob_pier_pavilion_from_the_north_west_closer_003_fspy_002)
scene.collection.objects.link(ob_sun)
scene.collection.objects.link(ob_suzanne)
col_collection.objects.link(ob_plane)
col_collection.objects.link(ob_plane_001)
col_collection.objects.link(ob_plane_002)
col_collection.objects.link(ob_empty)
col_collection.objects.link(ob_empty_001)
col_collection.objects.link(ob_plane_004)
col_collection.objects.link(ob_empty_002)
col_collection.objects.link(ob_empty_003)
col_collection.objects.link(ob_plane_006)
col_collection.objects.link(ob_empty_004)
col_collection.objects.link(ob_plane_008)
col_collection.objects.link(ob_empty_005)
col_collection.objects.link(ob_plane_010)
col_collection.objects.link(ob_empty_006)
col_collection.objects.link(ob_plane_003)
col_collection.objects.link(ob_plane_005)
col_collection.objects.link(ob_plane_007)
col_collection.objects.link(ob_cylinder)
col_collection.objects.link(ob_plane_009)
col_collection.objects.link(ob_empty_007)

# ---- scene / render settings (as saved in the file)
scene.camera = ob_pier_pavilion_from_the_north_west_closer_003_fspy
scene.frame_start = 1; scene.frame_end = 250; scene.frame_set(1)
scene.render.engine = 'BLENDER_EEVEE_NEXT'
scene.render.resolution_x = 960
scene.render.resolution_y = 680
scene.cycles.use_denoising = False
scene.cycles.samples = 128
scene.cycles.sampling_pattern = 'TABULATED_SOBOL'
scene.cycles.use_adaptive_sampling = False
scene.cycles.use_light_tree = False
scene.view_settings.view_transform = 'Filmic'
bpy.context.view_layer.update()
